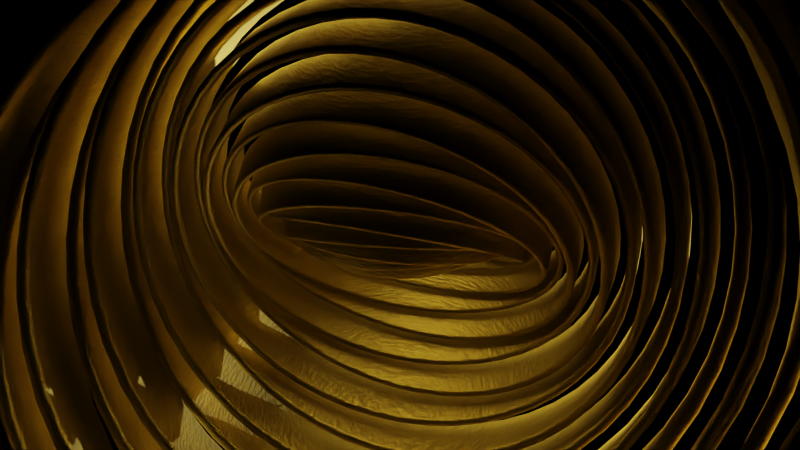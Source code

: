 # Source: Goldcycle.blend  (saved by Blender 2.90.8; exported with 4.5.12 LTS)
import bpy
from mathutils import Matrix  # noqa: F401  (used for matrix-valued properties, if any)

bpy.ops.wm.read_factory_settings(use_empty=True)
scene = bpy.context.scene
scene.name = 'Scene'

# ---- collections
col_collection = bpy.data.collections.new('Collection'); scene.collection.children.link(col_collection)

# ---- materials (node trees are filled in below, after node groups)
mat_material_001 = bpy.data.materials.new('Material.001')
mat_material_001.use_transparent_shadow = False

# ---- material node trees
mat_material_001.use_nodes = True; mat_material_001.node_tree.nodes.clear()
_N = mat_material_001.node_tree.nodes; _L = mat_material_001.node_tree.links
n0 = _N.new('ShaderNodeBsdfPrincipled'); n0.name = 'Principled BSDF'; n0.location = (10, 300)
n0.distribution = 'GGX'
n0.subsurface_method = 'BURLEY'
n0.inputs[0].default_value = (0.8, 0.6497, 0.2202, 1.0)
n0.inputs[1].default_value = 1.0
n0.inputs[3].default_value = 1.45
n0.inputs[27].default_value = (0.0, 0.0, 0.0, 1.0)
n0.inputs[28].default_value = 1.0
n1 = _N.new('ShaderNodeOutputMaterial'); n1.name = 'Material Output'; n1.location = (300, 300)
n2 = _N.new('ShaderNodeBump'); n2.name = 'Bump'; n2.location = (-189, -192)
n2.inputs[0].default_value = 0.107
n2.inputs[1].default_value = 1.0
n2.inputs[2].default_value = 1.0
n3 = _N.new('ShaderNodeTexNoise'); n3.name = 'Noise Texture'; n3.location = (-390, -177)
n3.inputs[2].default_value = 13.7
n3.inputs[3].default_value = 16.0
_L.new(n0.outputs[0], n1.inputs[0])
_L.new(n2.outputs[0], n0.inputs[5])
_L.new(n3.outputs[1], n2.inputs[3])
n1.is_active_output = True

# ---- world
world_world = bpy.data.worlds.new('World'); scene.world = world_world
world_world.use_nodes = True; world_world.node_tree.nodes.clear()
_N = world_world.node_tree.nodes; _L = world_world.node_tree.links
n0 = _N.new('ShaderNodeOutputWorld'); n0.name = 'World Output'; n0.location = (300, 300)
n1 = _N.new('ShaderNodeBackground'); n1.name = 'Background'; n1.location = (10, 300)
n1.inputs[0].default_value = (0.0, 0.0, 0.0, 1.0)
_L.new(n1.outputs[0], n0.inputs[0])
n0.is_active_output = True
world_world.color = (0.05088, 0.05088, 0.05088)
world_world.use_sun_shadow = False
world_world.sun_shadow_jitter_overblur = 0.0

# ---- cameras
cam_camera_001 = bpy.data.cameras.new('Camera.001')

# ---- lights
light_sun = bpy.data.lights.new('Sun', 'SUN')
light_sun.color = (1.0, 0.856, 0.4999)
light_sun.transmission_factor = 0.0
light_sun.shadow_soft_size = 0.125

# ---- meshes
me_beziercircle = bpy.data.meshes.new('BezierCircle')
me_beziercircle.from_pydata([(0.0, -1.0, -0.13), (5.588e-09, -1.01, -0.1273), (9.313e-09, -1.017, -0.12), (1.304e-08, -1.02, -0.11), (7.451e-09, -1.02, 0.11), (1.118e-08, -1.017, 0.12), (7.451e-09, -1.01, 0.1273), (0.0, -1.0, 0.13), (-3.725e-09, -0.99, 0.1273), (-9.313e-09, -0.9827, 0.12), (-9.313e-09, -0.98, 0.11), (-7.451e-09, -0.98, -0.11), (-1.118e-08, -0.9827, -0.12), (-3.725e-09, -0.99, -0.1273), (-0.1357, -0.9909, -0.13), (-0.137, -1.001, -0.1273), (-0.138, -1.008, -0.12), (-0.1383, -1.011, -0.11), (-0.1383, -1.011, 0.11), (-0.138, -1.008, 0.12), (-0.137, -1.001, 0.1273), (-0.1357, -0.9909, 0.13), (-0.1343, -0.981, 0.1273), (-0.1333, -0.9737, 0.12), (-0.133, -0.971, 0.11), (-0.133, -0.971, -0.11), (-0.1333, -0.9737, -0.12), (-0.1343, -0.981, -0.1273), (-0.2658, -0.9643, -0.13), (-0.2684, -0.9739, -0.1273), (-0.2704, -0.981, -0.12), (-0.2711, -0.9836, -0.11), (-0.2711, -0.9836, 0.11), (-0.2704, -0.981, 0.12), (-0.2684, -0.9739, 0.1273), (-0.2658, -0.9643, 0.13), (-0.2631, -0.9546, 0.1273), (-0.2612, -0.9476, 0.12), (-0.2605, -0.945, 0.11), (-0.2605, -0.945, -0.11), (-0.2612, -0.9476, -0.12), (-0.2631, -0.9546, -0.1273), (-0.3892, -0.9214, -0.13), (-0.3931, -0.9306, -0.1273), (-0.3959, -0.9373, -0.12), (-0.397, -0.9398, -0.11), (-0.397, -0.9398, 0.11), (-0.3959, -0.9373, 0.12), (-0.3931, -0.9306, 0.1273), (-0.3892, -0.9214, 0.13), (-0.3853, -0.9122, 0.1273), (-0.3824, -0.9054, 0.12), (-0.3814, -0.903, 0.11), (-0.3814, -0.903, -0.11), (-0.3824, -0.9054, -0.12), (-0.3853, -0.9122, -0.1273), (-0.5046, -0.8634, -0.13), (-0.5097, -0.8721, -0.1273), (-0.5134, -0.8784, -0.12), (-0.5148, -0.8807, -0.11), (-0.5148, -0.8807, 0.11), (-0.5134, -0.8784, 0.12), (-0.5097, -0.8721, 0.1273), (-0.5046, -0.8634, 0.13), (-0.4996, -0.8548, 0.1273), (-0.4959, -0.8485, 0.12), (-0.4945, -0.8462, 0.11), (-0.4945, -0.8462, -0.11), (-0.4959, -0.8485, -0.12), (-0.4996, -0.8548, -0.1273), (-0.611, -0.7916, -0.13), (-0.6171, -0.7995, -0.1273), (-0.6216, -0.8053, -0.12), (-0.6232, -0.8074, -0.11), (-0.6232, -0.8074, 0.11), (-0.6216, -0.8053, 0.12), (-0.6171, -0.7995, 0.1273), (-0.611, -0.7916, 0.13), (-0.6049, -0.7837, 0.1273), (-0.6004, -0.7779, 0.12), (-0.5988, -0.7758, 0.11), (-0.5988, -0.7758, -0.11), (-0.6004, -0.7779, -0.12), (-0.6049, -0.7837, -0.1273), (-0.707, -0.707, -0.13), (-0.7141, -0.7141, -0.1273), (-0.7193, -0.7193, -0.12), (-0.7212, -0.7212, -0.11), (-0.7212, -0.7212, 0.11), (-0.7193, -0.7193, 0.12), (-0.7141, -0.7141, 0.1273), (-0.707, -0.707, 0.13), (-0.7, -0.7, 0.1273), (-0.6948, -0.6948, 0.12), (-0.6929, -0.6929, 0.11), (-0.6929, -0.6929, -0.11), (-0.6948, -0.6948, -0.12), (-0.7, -0.7, -0.1273), (-0.7916, -0.611, -0.13), (-0.7995, -0.6171, -0.1273), (-0.8053, -0.6216, -0.12), (-0.8074, -0.6232, -0.11), (-0.8074, -0.6232, 0.11), (-0.8053, -0.6216, 0.12), (-0.7995, -0.6171, 0.1273), (-0.7916, -0.611, 0.13), (-0.7837, -0.6049, 0.1273), (-0.7779, -0.6004, 0.12), (-0.7758, -0.5988, 0.11), (-0.7758, -0.5988, -0.11), (-0.7779, -0.6004, -0.12), (-0.7837, -0.6049, -0.1273), (-0.8634, -0.5046, -0.13), (-0.8721, -0.5097, -0.1273), (-0.8784, -0.5134, -0.12), (-0.8807, -0.5148, -0.11), (-0.8807, -0.5148, 0.11), (-0.8784, -0.5134, 0.12), (-0.8721, -0.5097, 0.1273), (-0.8634, -0.5046, 0.13), (-0.8548, -0.4996, 0.1273), (-0.8485, -0.4959, 0.12), (-0.8462, -0.4945, 0.11), (-0.8462, -0.4945, -0.11), (-0.8485, -0.4959, -0.12), (-0.8548, -0.4996, -0.1273), (-0.9214, -0.3892, -0.13), (-0.9306, -0.3931, -0.1273), (-0.9373, -0.3959, -0.12), (-0.9398, -0.397, -0.11), (-0.9398, -0.397, 0.11), (-0.9373, -0.3959, 0.12), (-0.9306, -0.3931, 0.1273), (-0.9214, -0.3892, 0.13), (-0.9122, -0.3853, 0.1273), (-0.9054, -0.3824, 0.12), (-0.903, -0.3814, 0.11), (-0.903, -0.3814, -0.11), (-0.9054, -0.3824, -0.12), (-0.9122, -0.3853, -0.1273), (-0.9643, -0.2658, -0.13), (-0.9739, -0.2684, -0.1273), (-0.981, -0.2704, -0.12), (-0.9836, -0.2711, -0.11), (-0.9836, -0.2711, 0.11), (-0.981, -0.2704, 0.12), (-0.9739, -0.2684, 0.1273), (-0.9643, -0.2658, 0.13), (-0.9546, -0.2631, 0.1273), (-0.9476, -0.2612, 0.12), (-0.945, -0.2605, 0.11), (-0.945, -0.2605, -0.11), (-0.9476, -0.2612, -0.12), (-0.9546, -0.2631, -0.1273), (-0.9909, -0.1357, -0.13), (-1.001, -0.137, -0.1273), (-1.008, -0.138, -0.12), (-1.011, -0.1383, -0.11), (-1.011, -0.1383, 0.11), (-1.008, -0.138, 0.12), (-1.001, -0.137, 0.1273), (-0.9909, -0.1357, 0.13), (-0.981, -0.1343, 0.1273), (-0.9737, -0.1333, 0.12), (-0.971, -0.133, 0.11), (-0.971, -0.133, -0.11), (-0.9737, -0.1333, -0.12), (-0.981, -0.1343, -0.1273), (-1.0, 0.0, -0.13), (-1.01, 0.0, -0.1273), (-1.017, 0.0, -0.12), (-1.02, 0.0, -0.11), (-1.02, 0.0, 0.11), (-1.017, 0.0, 0.12), (-1.01, 0.0, 0.1273), (-1.0, 0.0, 0.13), (-0.99, 0.0, 0.1273), (-0.9827, 0.0, 0.12), (-0.98, 0.0, 0.11), (-0.98, 0.0, -0.11), (-0.9827, 0.0, -0.12), (-0.99, 0.0, -0.1273), (-0.9909, 0.1357, -0.13), (-1.001, 0.137, -0.1273), (-1.008, 0.138, -0.12), (-1.011, 0.1383, -0.11), (-1.011, 0.1383, 0.11), (-1.008, 0.138, 0.12), (-1.001, 0.137, 0.1273), (-0.9909, 0.1357, 0.13), (-0.981, 0.1343, 0.1273), (-0.9737, 0.1333, 0.12), (-0.971, 0.133, 0.11), (-0.971, 0.133, -0.11), (-0.9737, 0.1333, -0.12), (-0.981, 0.1343, -0.1273), (-0.9643, 0.2658, -0.13), (-0.9739, 0.2684, -0.1273), (-0.981, 0.2704, -0.12), (-0.9836, 0.2711, -0.11), (-0.9836, 0.2711, 0.11), (-0.981, 0.2704, 0.12), (-0.9739, 0.2684, 0.1273), (-0.9643, 0.2658, 0.13), (-0.9546, 0.2631, 0.1273), (-0.9476, 0.2612, 0.12), (-0.945, 0.2605, 0.11), (-0.945, 0.2605, -0.11), (-0.9476, 0.2612, -0.12), (-0.9546, 0.2631, -0.1273), (-0.9214, 0.3892, -0.13), (-0.9306, 0.3931, -0.1273), (-0.9373, 0.3959, -0.12), (-0.9398, 0.397, -0.11), (-0.9398, 0.397, 0.11), (-0.9373, 0.3959, 0.12), (-0.9306, 0.3931, 0.1273), (-0.9214, 0.3892, 0.13), (-0.9122, 0.3853, 0.1273), (-0.9054, 0.3824, 0.12), (-0.903, 0.3814, 0.11), (-0.903, 0.3814, -0.11), (-0.9054, 0.3824, -0.12), (-0.9122, 0.3853, -0.1273), (-0.8634, 0.5046, -0.13), (-0.8721, 0.5097, -0.1273), (-0.8784, 0.5134, -0.12), (-0.8807, 0.5148, -0.11), (-0.8807, 0.5148, 0.11), (-0.8784, 0.5134, 0.12), (-0.8721, 0.5097, 0.1273), (-0.8634, 0.5046, 0.13), (-0.8548, 0.4996, 0.1273), (-0.8485, 0.4959, 0.12), (-0.8462, 0.4945, 0.11), (-0.8462, 0.4945, -0.11), (-0.8485, 0.4959, -0.12), (-0.8548, 0.4996, -0.1273), (-0.7916, 0.611, -0.13), (-0.7995, 0.6171, -0.1273), (-0.8053, 0.6216, -0.12), (-0.8074, 0.6232, -0.11), (-0.8074, 0.6232, 0.11), (-0.8053, 0.6216, 0.12), (-0.7995, 0.6171, 0.1273), (-0.7916, 0.611, 0.13), (-0.7837, 0.6049, 0.1273), (-0.7779, 0.6004, 0.12), (-0.7758, 0.5988, 0.11), (-0.7758, 0.5988, -0.11), (-0.7779, 0.6004, -0.12), (-0.7837, 0.6049, -0.1273), (-0.707, 0.707, -0.13), (-0.7141, 0.7141, -0.1273), (-0.7193, 0.7193, -0.12), (-0.7212, 0.7212, -0.11), (-0.7212, 0.7212, 0.11), (-0.7193, 0.7193, 0.12), (-0.7141, 0.7141, 0.1273), (-0.707, 0.707, 0.13), (-0.7, 0.7, 0.1273), (-0.6948, 0.6948, 0.12), (-0.6929, 0.6929, 0.11), (-0.6929, 0.6929, -0.11), (-0.6948, 0.6948, -0.12), (-0.7, 0.7, -0.1273), (-0.611, 0.7916, -0.13), (-0.6171, 0.7995, -0.1273), (-0.6216, 0.8053, -0.12), (-0.6232, 0.8074, -0.11), (-0.6232, 0.8074, 0.11), (-0.6216, 0.8053, 0.12), (-0.6171, 0.7995, 0.1273), (-0.611, 0.7916, 0.13), (-0.6049, 0.7837, 0.1273), (-0.6004, 0.7779, 0.12), (-0.5988, 0.7758, 0.11), (-0.5988, 0.7758, -0.11), (-0.6004, 0.7779, -0.12), (-0.6049, 0.7837, -0.1273), (-0.5046, 0.8634, -0.13), (-0.5097, 0.8721, -0.1273), (-0.5134, 0.8784, -0.12), (-0.5148, 0.8807, -0.11), (-0.5148, 0.8807, 0.11), (-0.5134, 0.8784, 0.12), (-0.5097, 0.8721, 0.1273), (-0.5046, 0.8634, 0.13), (-0.4996, 0.8548, 0.1273), (-0.4959, 0.8485, 0.12), (-0.4945, 0.8462, 0.11), (-0.4945, 0.8462, -0.11), (-0.4959, 0.8485, -0.12), (-0.4996, 0.8548, -0.1273), (-0.3892, 0.9214, -0.13), (-0.3931, 0.9306, -0.1273), (-0.3959, 0.9373, -0.12), (-0.397, 0.9398, -0.11), (-0.397, 0.9398, 0.11), (-0.3959, 0.9373, 0.12), (-0.3931, 0.9306, 0.1273), (-0.3892, 0.9214, 0.13), (-0.3853, 0.9122, 0.1273), (-0.3824, 0.9054, 0.12), (-0.3814, 0.903, 0.11), (-0.3814, 0.903, -0.11), (-0.3824, 0.9054, -0.12), (-0.3853, 0.9122, -0.1273), (-0.2658, 0.9643, -0.13), (-0.2684, 0.9739, -0.1273), (-0.2704, 0.981, -0.12), (-0.2711, 0.9836, -0.11), (-0.2711, 0.9836, 0.11), (-0.2704, 0.981, 0.12), (-0.2684, 0.9739, 0.1273), (-0.2658, 0.9643, 0.13), (-0.2631, 0.9546, 0.1273), (-0.2612, 0.9476, 0.12), (-0.2605, 0.945, 0.11), (-0.2605, 0.945, -0.11), (-0.2612, 0.9476, -0.12), (-0.2631, 0.9546, -0.1273), (-0.1357, 0.9909, -0.13), (-0.137, 1.001, -0.1273), (-0.138, 1.008, -0.12), (-0.1383, 1.011, -0.11), (-0.1383, 1.011, 0.11), (-0.138, 1.008, 0.12), (-0.137, 1.001, 0.1273), (-0.1357, 0.9909, 0.13), (-0.1343, 0.981, 0.1273), (-0.1333, 0.9737, 0.12), (-0.133, 0.971, 0.11), (-0.133, 0.971, -0.11), (-0.1333, 0.9737, -0.12), (-0.1343, 0.981, -0.1273), (0.0, 1.0, -0.13), (-3.725e-09, 1.01, -0.1273), (-7.451e-09, 1.017, -0.12), (-7.451e-09, 1.02, -0.11), (-9.313e-09, 1.02, 0.11), (-7.451e-09, 1.017, 0.12), (-5.588e-09, 1.01, 0.1273), (0.0, 1.0, 0.13), (3.725e-09, 0.99, 0.1273), (7.451e-09, 0.9827, 0.12), (7.451e-09, 0.98, 0.11), (9.313e-09, 0.98, -0.11), (7.451e-09, 0.9827, -0.12), (5.588e-09, 0.99, -0.1273), (0.1357, 0.9909, -0.13), (0.137, 1.001, -0.1273), (0.138, 1.008, -0.12), (0.1383, 1.011, -0.11), (0.1383, 1.011, 0.11), (0.138, 1.008, 0.12), (0.137, 1.001, 0.1273), (0.1357, 0.9909, 0.13), (0.1343, 0.981, 0.1273), (0.1333, 0.9737, 0.12), (0.133, 0.971, 0.11), (0.133, 0.971, -0.11), (0.1333, 0.9737, -0.12), (0.1343, 0.981, -0.1273), (0.2658, 0.9643, -0.13), (0.2684, 0.9739, -0.1273), (0.2704, 0.981, -0.12), (0.2711, 0.9836, -0.11), (0.2711, 0.9836, 0.11), (0.2704, 0.981, 0.12), (0.2684, 0.9739, 0.1273), (0.2658, 0.9643, 0.13), (0.2631, 0.9546, 0.1273), (0.2612, 0.9476, 0.12), (0.2605, 0.945, 0.11), (0.2605, 0.945, -0.11), (0.2612, 0.9476, -0.12), (0.2631, 0.9546, -0.1273), (0.3892, 0.9214, -0.13), (0.3931, 0.9306, -0.1273), (0.3959, 0.9373, -0.12), (0.397, 0.9398, -0.11), (0.397, 0.9398, 0.11), (0.3959, 0.9373, 0.12), (0.3931, 0.9306, 0.1273), (0.3892, 0.9214, 0.13), (0.3853, 0.9122, 0.1273), (0.3824, 0.9054, 0.12), (0.3814, 0.903, 0.11), (0.3814, 0.903, -0.11), (0.3824, 0.9054, -0.12), (0.3853, 0.9122, -0.1273), (0.5046, 0.8634, -0.13), (0.5097, 0.8721, -0.1273), (0.5134, 0.8784, -0.12), (0.5148, 0.8807, -0.11), (0.5148, 0.8807, 0.11), (0.5134, 0.8784, 0.12), (0.5097, 0.8721, 0.1273), (0.5046, 0.8634, 0.13), (0.4996, 0.8548, 0.1273), (0.4959, 0.8485, 0.12), (0.4945, 0.8462, 0.11), (0.4945, 0.8462, -0.11), (0.4959, 0.8485, -0.12), (0.4996, 0.8548, -0.1273), (0.611, 0.7916, -0.13), (0.6171, 0.7995, -0.1273), (0.6216, 0.8053, -0.12), (0.6232, 0.8074, -0.11), (0.6232, 0.8074, 0.11), (0.6216, 0.8053, 0.12), (0.6171, 0.7995, 0.1273), (0.611, 0.7916, 0.13), (0.6049, 0.7837, 0.1273), (0.6004, 0.7779, 0.12), (0.5988, 0.7758, 0.11), (0.5988, 0.7758, -0.11), (0.6004, 0.7779, -0.12), (0.6049, 0.7837, -0.1273), (0.707, 0.707, -0.13), (0.7141, 0.7141, -0.1273), (0.7193, 0.7193, -0.12), (0.7212, 0.7212, -0.11), (0.7212, 0.7212, 0.11), (0.7193, 0.7193, 0.12), (0.7141, 0.7141, 0.1273), (0.707, 0.707, 0.13), (0.7, 0.7, 0.1273), (0.6948, 0.6948, 0.12), (0.6929, 0.6929, 0.11), (0.6929, 0.6929, -0.11), (0.6948, 0.6948, -0.12), (0.7, 0.7, -0.1273), (0.7916, 0.611, -0.13), (0.7995, 0.6171, -0.1273), (0.8053, 0.6216, -0.12), (0.8074, 0.6232, -0.11), (0.8074, 0.6232, 0.11), (0.8053, 0.6216, 0.12), (0.7995, 0.6171, 0.1273), (0.7916, 0.611, 0.13), (0.7837, 0.6049, 0.1273), (0.7779, 0.6004, 0.12), (0.7758, 0.5988, 0.11), (0.7758, 0.5988, -0.11), (0.7779, 0.6004, -0.12), (0.7837, 0.6049, -0.1273), (0.8634, 0.5046, -0.13), (0.8721, 0.5097, -0.1273), (0.8784, 0.5134, -0.12), (0.8807, 0.5148, -0.11), (0.8807, 0.5148, 0.11), (0.8784, 0.5134, 0.12), (0.8721, 0.5097, 0.1273), (0.8634, 0.5046, 0.13), (0.8548, 0.4996, 0.1273), (0.8485, 0.4959, 0.12), (0.8462, 0.4945, 0.11), (0.8462, 0.4945, -0.11), (0.8485, 0.4959, -0.12), (0.8548, 0.4996, -0.1273), (0.9214, 0.3892, -0.13), (0.9306, 0.3931, -0.1273), (0.9373, 0.3959, -0.12), (0.9398, 0.397, -0.11), (0.9398, 0.397, 0.11), (0.9373, 0.3959, 0.12), (0.9306, 0.3931, 0.1273), (0.9214, 0.3892, 0.13), (0.9122, 0.3853, 0.1273), (0.9054, 0.3824, 0.12), (0.903, 0.3814, 0.11), (0.903, 0.3814, -0.11), (0.9054, 0.3824, -0.12), (0.9122, 0.3853, -0.1273), (0.9643, 0.2658, -0.13), (0.9739, 0.2684, -0.1273), (0.981, 0.2704, -0.12), (0.9836, 0.2711, -0.11), (0.9836, 0.2711, 0.11), (0.981, 0.2704, 0.12), (0.9739, 0.2684, 0.1273), (0.9643, 0.2658, 0.13), (0.9546, 0.2631, 0.1273), (0.9476, 0.2612, 0.12), (0.945, 0.2605, 0.11), (0.945, 0.2605, -0.11), (0.9476, 0.2612, -0.12), (0.9546, 0.2631, -0.1273), (0.9909, 0.1357, -0.13), (1.001, 0.137, -0.1273), (1.008, 0.138, -0.12), (1.011, 0.1383, -0.11), (1.011, 0.1383, 0.11), (1.008, 0.138, 0.12), (1.001, 0.137, 0.1273), (0.9909, 0.1357, 0.13), (0.981, 0.1343, 0.1273), (0.9737, 0.1333, 0.12), (0.971, 0.133, 0.11), (0.971, 0.133, -0.11), (0.9737, 0.1333, -0.12), (0.981, 0.1343, -0.1273), (1.0, 1.331e-15, -0.13), (1.01, 7.11e-10, -0.1273), (1.017, 1.232e-09, -0.12), (1.02, 5.147e-09, -0.11), (1.02, 5.147e-09, 0.11), (1.017, 1.232e-09, 0.12), (1.01, 7.11e-10, 0.1273), (1.0, -1.377e-15, 0.13), (0.99, -7.11e-10, 0.1273), (0.9827, -1.232e-09, 0.12), (0.98, -5.147e-09, 0.11), (0.98, -5.147e-09, -0.11), (0.9827, -1.232e-09, -0.12), (0.99, -7.11e-10, -0.1273), (0.9909, -0.1357, -0.13), (1.001, -0.137, -0.1273), (1.008, -0.138, -0.12), (1.011, -0.1383, -0.11), (1.011, -0.1383, 0.11), (1.008, -0.138, 0.12), (1.001, -0.137, 0.1273), (0.9909, -0.1357, 0.13), (0.981, -0.1343, 0.1273), (0.9737, -0.1333, 0.12), (0.971, -0.133, 0.11), (0.971, -0.133, -0.11), (0.9737, -0.1333, -0.12), (0.981, -0.1343, -0.1273), (0.9643, -0.2658, -0.13), (0.9739, -0.2684, -0.1273), (0.981, -0.2704, -0.12), (0.9836, -0.2711, -0.11), (0.9836, -0.2711, 0.11), (0.981, -0.2704, 0.12), (0.9739, -0.2684, 0.1273), (0.9643, -0.2658, 0.13), (0.9546, -0.2631, 0.1273), (0.9476, -0.2612, 0.12), (0.945, -0.2605, 0.11), (0.945, -0.2605, -0.11), (0.9476, -0.2612, -0.12), (0.9546, -0.2631, -0.1273), (0.9214, -0.3892, -0.13), (0.9306, -0.3931, -0.1273), (0.9373, -0.3959, -0.12), (0.9398, -0.397, -0.11), (0.9398, -0.397, 0.11), (0.9373, -0.3959, 0.12), (0.9306, -0.3931, 0.1273), (0.9214, -0.3892, 0.13), (0.9122, -0.3853, 0.1273), (0.9054, -0.3824, 0.12), (0.903, -0.3814, 0.11), (0.903, -0.3814, -0.11), (0.9054, -0.3824, -0.12), (0.9122, -0.3853, -0.1273), (0.8634, -0.5046, -0.13), (0.8721, -0.5097, -0.1273), (0.8784, -0.5134, -0.12), (0.8807, -0.5148, -0.11), (0.8807, -0.5148, 0.11), (0.8784, -0.5134, 0.12), (0.8721, -0.5097, 0.1273), (0.8634, -0.5046, 0.13), (0.8548, -0.4996, 0.1273), (0.8485, -0.4959, 0.12), (0.8462, -0.4945, 0.11), (0.8462, -0.4945, -0.11), (0.8485, -0.4959, -0.12), (0.8548, -0.4996, -0.1273), (0.7916, -0.611, -0.13), (0.7995, -0.6171, -0.1273), (0.8053, -0.6216, -0.12), (0.8074, -0.6232, -0.11), (0.8074, -0.6232, 0.11), (0.8053, -0.6216, 0.12), (0.7995, -0.6171, 0.1273), (0.7916, -0.611, 0.13), (0.7837, -0.6049, 0.1273), (0.7779, -0.6004, 0.12), (0.7758, -0.5988, 0.11), (0.7758, -0.5988, -0.11), (0.7779, -0.6004, -0.12), (0.7837, -0.6049, -0.1273), (0.707, -0.707, -0.13), (0.7141, -0.7141, -0.1273), (0.7193, -0.7193, -0.12), (0.7212, -0.7212, -0.11), (0.7212, -0.7212, 0.11), (0.7193, -0.7193, 0.12), (0.7141, -0.7141, 0.1273), (0.707, -0.707, 0.13), (0.7, -0.7, 0.1273), (0.6948, -0.6948, 0.12), (0.6929, -0.6929, 0.11), (0.6929, -0.6929, -0.11), (0.6948, -0.6948, -0.12), (0.7, -0.7, -0.1273), (0.611, -0.7916, -0.13), (0.6171, -0.7995, -0.1273), (0.6216, -0.8053, -0.12), (0.6232, -0.8074, -0.11), (0.6232, -0.8074, 0.11), (0.6216, -0.8053, 0.12), (0.6171, -0.7995, 0.1273), (0.611, -0.7916, 0.13), (0.6049, -0.7837, 0.1273), (0.6004, -0.7779, 0.12), (0.5988, -0.7758, 0.11), (0.5988, -0.7758, -0.11), (0.6004, -0.7779, -0.12), (0.6049, -0.7837, -0.1273), (0.5046, -0.8634, -0.13), (0.5097, -0.8721, -0.1273), (0.5134, -0.8784, -0.12), (0.5148, -0.8807, -0.11), (0.5148, -0.8807, 0.11), (0.5134, -0.8784, 0.12), (0.5097, -0.8721, 0.1273), (0.5046, -0.8634, 0.13), (0.4996, -0.8548, 0.1273), (0.4959, -0.8485, 0.12), (0.4945, -0.8462, 0.11), (0.4945, -0.8462, -0.11), (0.4959, -0.8485, -0.12), (0.4996, -0.8548, -0.1273), (0.3892, -0.9214, -0.13), (0.3931, -0.9306, -0.1273), (0.3959, -0.9373, -0.12), (0.397, -0.9398, -0.11), (0.397, -0.9398, 0.11), (0.3959, -0.9373, 0.12), (0.3931, -0.9306, 0.1273), (0.3892, -0.9214, 0.13), (0.3853, -0.9122, 0.1273), (0.3824, -0.9054, 0.12), (0.3814, -0.903, 0.11), (0.3814, -0.903, -0.11), (0.3824, -0.9054, -0.12), (0.3853, -0.9122, -0.1273), (0.2658, -0.9643, -0.13), (0.2684, -0.9739, -0.1273), (0.2704, -0.981, -0.12), (0.2711, -0.9836, -0.11), (0.2711, -0.9836, 0.11), (0.2704, -0.981, 0.12), (0.2684, -0.9739, 0.1273), (0.2658, -0.9643, 0.13), (0.2631, -0.9546, 0.1273), (0.2612, -0.9476, 0.12), (0.2605, -0.945, 0.11), (0.2605, -0.945, -0.11), (0.2612, -0.9476, -0.12), (0.2631, -0.9546, -0.1273), (0.1357, -0.9909, -0.13), (0.137, -1.001, -0.1273), (0.138, -1.008, -0.12), (0.1383, -1.011, -0.11), (0.1383, -1.011, 0.11), (0.138, -1.008, 0.12), (0.137, -1.001, 0.1273), (0.1357, -0.9909, 0.13), (0.1343, -0.981, 0.1273), (0.1333, -0.9737, 0.12), (0.133, -0.971, 0.11), (0.133, -0.971, -0.11), (0.1333, -0.9737, -0.12), (0.1343, -0.981, -0.1273)], [], [(0, 14, 27, 13), (1, 15, 14, 0), (2, 16, 15, 1), (3, 17, 16, 2), (4, 18, 17, 3), (5, 19, 18, 4), (6, 20, 19, 5), (7, 21, 20, 6), (8, 22, 21, 7), (9, 23, 22, 8), (10, 24, 23, 9), (11, 25, 24, 10), (12, 26, 25, 11), (13, 27, 26, 12), (14, 28, 41, 27), (15, 29, 28, 14), (16, 30, 29, 15), (17, 31, 30, 16), (18, 32, 31, 17), (19, 33, 32, 18), (20, 34, 33, 19), (21, 35, 34, 20), (22, 36, 35, 21), (23, 37, 36, 22), (24, 38, 37, 23), (25, 39, 38, 24), (26, 40, 39, 25), (27, 41, 40, 26), (28, 42, 55, 41), (29, 43, 42, 28), (30, 44, 43, 29), (31, 45, 44, 30), (32, 46, 45, 31), (33, 47, 46, 32), (34, 48, 47, 33), (35, 49, 48, 34), (36, 50, 49, 35), (37, 51, 50, 36), (38, 52, 51, 37), (39, 53, 52, 38), (40, 54, 53, 39), (41, 55, 54, 40), (42, 56, 69, 55), (43, 57, 56, 42), (44, 58, 57, 43), (45, 59, 58, 44), (46, 60, 59, 45), (47, 61, 60, 46), (48, 62, 61, 47), (49, 63, 62, 48), (50, 64, 63, 49), (51, 65, 64, 50), (52, 66, 65, 51), (53, 67, 66, 52), (54, 68, 67, 53), (55, 69, 68, 54), (56, 70, 83, 69), (57, 71, 70, 56), (58, 72, 71, 57), (59, 73, 72, 58), (60, 74, 73, 59), (61, 75, 74, 60), (62, 76, 75, 61), (63, 77, 76, 62), (64, 78, 77, 63), (65, 79, 78, 64), (66, 80, 79, 65), (67, 81, 80, 66), (68, 82, 81, 67), (69, 83, 82, 68), (70, 84, 97, 83), (71, 85, 84, 70), (72, 86, 85, 71), (73, 87, 86, 72), (74, 88, 87, 73), (75, 89, 88, 74), (76, 90, 89, 75), (77, 91, 90, 76), (78, 92, 91, 77), (79, 93, 92, 78), (80, 94, 93, 79), (81, 95, 94, 80), (82, 96, 95, 81), (83, 97, 96, 82), (84, 98, 111, 97), (85, 99, 98, 84), (86, 100, 99, 85), (87, 101, 100, 86), (88, 102, 101, 87), (89, 103, 102, 88), (90, 104, 103, 89), (91, 105, 104, 90), (92, 106, 105, 91), (93, 107, 106, 92), (94, 108, 107, 93), (95, 109, 108, 94), (96, 110, 109, 95), (97, 111, 110, 96), (98, 112, 125, 111), (99, 113, 112, 98), (100, 114, 113, 99), (101, 115, 114, 100), (102, 116, 115, 101), (103, 117, 116, 102), (104, 118, 117, 103), (105, 119, 118, 104), (106, 120, 119, 105), (107, 121, 120, 106), (108, 122, 121, 107), (109, 123, 122, 108), (110, 124, 123, 109), (111, 125, 124, 110), (112, 126, 139, 125), (113, 127, 126, 112), (114, 128, 127, 113), (115, 129, 128, 114), (116, 130, 129, 115), (117, 131, 130, 116), (118, 132, 131, 117), (119, 133, 132, 118), (120, 134, 133, 119), (121, 135, 134, 120), (122, 136, 135, 121), (123, 137, 136, 122), (124, 138, 137, 123), (125, 139, 138, 124), (126, 140, 153, 139), (127, 141, 140, 126), (128, 142, 141, 127), (129, 143, 142, 128), (130, 144, 143, 129), (131, 145, 144, 130), (132, 146, 145, 131), (133, 147, 146, 132), (134, 148, 147, 133), (135, 149, 148, 134), (136, 150, 149, 135), (137, 151, 150, 136), (138, 152, 151, 137), (139, 153, 152, 138), (140, 154, 167, 153), (141, 155, 154, 140), (142, 156, 155, 141), (143, 157, 156, 142), (144, 158, 157, 143), (145, 159, 158, 144), (146, 160, 159, 145), (147, 161, 160, 146), (148, 162, 161, 147), (149, 163, 162, 148), (150, 164, 163, 149), (151, 165, 164, 150), (152, 166, 165, 151), (153, 167, 166, 152), (154, 168, 181, 167), (155, 169, 168, 154), (156, 170, 169, 155), (157, 171, 170, 156), (158, 172, 171, 157), (159, 173, 172, 158), (160, 174, 173, 159), (161, 175, 174, 160), (162, 176, 175, 161), (163, 177, 176, 162), (164, 178, 177, 163), (165, 179, 178, 164), (166, 180, 179, 165), (167, 181, 180, 166), (168, 182, 195, 181), (169, 183, 182, 168), (170, 184, 183, 169), (171, 185, 184, 170), (172, 186, 185, 171), (173, 187, 186, 172), (174, 188, 187, 173), (175, 189, 188, 174), (176, 190, 189, 175), (177, 191, 190, 176), (178, 192, 191, 177), (179, 193, 192, 178), (180, 194, 193, 179), (181, 195, 194, 180), (182, 196, 209, 195), (183, 197, 196, 182), (184, 198, 197, 183), (185, 199, 198, 184), (186, 200, 199, 185), (187, 201, 200, 186), (188, 202, 201, 187), (189, 203, 202, 188), (190, 204, 203, 189), (191, 205, 204, 190), (192, 206, 205, 191), (193, 207, 206, 192), (194, 208, 207, 193), (195, 209, 208, 194), (196, 210, 223, 209), (197, 211, 210, 196), (198, 212, 211, 197), (199, 213, 212, 198), (200, 214, 213, 199), (201, 215, 214, 200), (202, 216, 215, 201), (203, 217, 216, 202), (204, 218, 217, 203), (205, 219, 218, 204), (206, 220, 219, 205), (207, 221, 220, 206), (208, 222, 221, 207), (209, 223, 222, 208), (210, 224, 237, 223), (211, 225, 224, 210), (212, 226, 225, 211), (213, 227, 226, 212), (214, 228, 227, 213), (215, 229, 228, 214), (216, 230, 229, 215), (217, 231, 230, 216), (218, 232, 231, 217), (219, 233, 232, 218), (220, 234, 233, 219), (221, 235, 234, 220), (222, 236, 235, 221), (223, 237, 236, 222), (224, 238, 251, 237), (225, 239, 238, 224), (226, 240, 239, 225), (227, 241, 240, 226), (228, 242, 241, 227), (229, 243, 242, 228), (230, 244, 243, 229), (231, 245, 244, 230), (232, 246, 245, 231), (233, 247, 246, 232), (234, 248, 247, 233), (235, 249, 248, 234), (236, 250, 249, 235), (237, 251, 250, 236), (238, 252, 265, 251), (239, 253, 252, 238), (240, 254, 253, 239), (241, 255, 254, 240), (242, 256, 255, 241), (243, 257, 256, 242), (244, 258, 257, 243), (245, 259, 258, 244), (246, 260, 259, 245), (247, 261, 260, 246), (248, 262, 261, 247), (249, 263, 262, 248), (250, 264, 263, 249), (251, 265, 264, 250), (252, 266, 279, 265), (253, 267, 266, 252), (254, 268, 267, 253), (255, 269, 268, 254), (256, 270, 269, 255), (257, 271, 270, 256), (258, 272, 271, 257), (259, 273, 272, 258), (260, 274, 273, 259), (261, 275, 274, 260), (262, 276, 275, 261), (263, 277, 276, 262), (264, 278, 277, 263), (265, 279, 278, 264), (266, 280, 293, 279), (267, 281, 280, 266), (268, 282, 281, 267), (269, 283, 282, 268), (270, 284, 283, 269), (271, 285, 284, 270), (272, 286, 285, 271), (273, 287, 286, 272), (274, 288, 287, 273), (275, 289, 288, 274), (276, 290, 289, 275), (277, 291, 290, 276), (278, 292, 291, 277), (279, 293, 292, 278), (280, 294, 307, 293), (281, 295, 294, 280), (282, 296, 295, 281), (283, 297, 296, 282), (284, 298, 297, 283), (285, 299, 298, 284), (286, 300, 299, 285), (287, 301, 300, 286), (288, 302, 301, 287), (289, 303, 302, 288), (290, 304, 303, 289), (291, 305, 304, 290), (292, 306, 305, 291), (293, 307, 306, 292), (294, 308, 321, 307), (295, 309, 308, 294), (296, 310, 309, 295), (297, 311, 310, 296), (298, 312, 311, 297), (299, 313, 312, 298), (300, 314, 313, 299), (301, 315, 314, 300), (302, 316, 315, 301), (303, 317, 316, 302), (304, 318, 317, 303), (305, 319, 318, 304), (306, 320, 319, 305), (307, 321, 320, 306), (308, 322, 335, 321), (309, 323, 322, 308), (310, 324, 323, 309), (311, 325, 324, 310), (312, 326, 325, 311), (313, 327, 326, 312), (314, 328, 327, 313), (315, 329, 328, 314), (316, 330, 329, 315), (317, 331, 330, 316), (318, 332, 331, 317), (319, 333, 332, 318), (320, 334, 333, 319), (321, 335, 334, 320), (322, 336, 349, 335), (323, 337, 336, 322), (324, 338, 337, 323), (325, 339, 338, 324), (326, 340, 339, 325), (327, 341, 340, 326), (328, 342, 341, 327), (329, 343, 342, 328), (330, 344, 343, 329), (331, 345, 344, 330), (332, 346, 345, 331), (333, 347, 346, 332), (334, 348, 347, 333), (335, 349, 348, 334), (336, 350, 363, 349), (337, 351, 350, 336), (338, 352, 351, 337), (339, 353, 352, 338), (340, 354, 353, 339), (341, 355, 354, 340), (342, 356, 355, 341), (343, 357, 356, 342), (344, 358, 357, 343), (345, 359, 358, 344), (346, 360, 359, 345), (347, 361, 360, 346), (348, 362, 361, 347), (349, 363, 362, 348), (350, 364, 377, 363), (351, 365, 364, 350), (352, 366, 365, 351), (353, 367, 366, 352), (354, 368, 367, 353), (355, 369, 368, 354), (356, 370, 369, 355), (357, 371, 370, 356), (358, 372, 371, 357), (359, 373, 372, 358), (360, 374, 373, 359), (361, 375, 374, 360), (362, 376, 375, 361), (363, 377, 376, 362), (364, 378, 391, 377), (365, 379, 378, 364), (366, 380, 379, 365), (367, 381, 380, 366), (368, 382, 381, 367), (369, 383, 382, 368), (370, 384, 383, 369), (371, 385, 384, 370), (372, 386, 385, 371), (373, 387, 386, 372), (374, 388, 387, 373), (375, 389, 388, 374), (376, 390, 389, 375), (377, 391, 390, 376), (378, 392, 405, 391), (379, 393, 392, 378), (380, 394, 393, 379), (381, 395, 394, 380), (382, 396, 395, 381), (383, 397, 396, 382), (384, 398, 397, 383), (385, 399, 398, 384), (386, 400, 399, 385), (387, 401, 400, 386), (388, 402, 401, 387), (389, 403, 402, 388), (390, 404, 403, 389), (391, 405, 404, 390), (392, 406, 419, 405), (393, 407, 406, 392), (394, 408, 407, 393), (395, 409, 408, 394), (396, 410, 409, 395), (397, 411, 410, 396), (398, 412, 411, 397), (399, 413, 412, 398), (400, 414, 413, 399), (401, 415, 414, 400), (402, 416, 415, 401), (403, 417, 416, 402), (404, 418, 417, 403), (405, 419, 418, 404), (406, 420, 433, 419), (407, 421, 420, 406), (408, 422, 421, 407), (409, 423, 422, 408), (410, 424, 423, 409), (411, 425, 424, 410), (412, 426, 425, 411), (413, 427, 426, 412), (414, 428, 427, 413), (415, 429, 428, 414), (416, 430, 429, 415), (417, 431, 430, 416), (418, 432, 431, 417), (419, 433, 432, 418), (420, 434, 447, 433), (421, 435, 434, 420), (422, 436, 435, 421), (423, 437, 436, 422), (424, 438, 437, 423), (425, 439, 438, 424), (426, 440, 439, 425), (427, 441, 440, 426), (428, 442, 441, 427), (429, 443, 442, 428), (430, 444, 443, 429), (431, 445, 444, 430), (432, 446, 445, 431), (433, 447, 446, 432), (434, 448, 461, 447), (435, 449, 448, 434), (436, 450, 449, 435), (437, 451, 450, 436), (438, 452, 451, 437), (439, 453, 452, 438), (440, 454, 453, 439), (441, 455, 454, 440), (442, 456, 455, 441), (443, 457, 456, 442), (444, 458, 457, 443), (445, 459, 458, 444), (446, 460, 459, 445), (447, 461, 460, 446), (448, 462, 475, 461), (449, 463, 462, 448), (450, 464, 463, 449), (451, 465, 464, 450), (452, 466, 465, 451), (453, 467, 466, 452), (454, 468, 467, 453), (455, 469, 468, 454), (456, 470, 469, 455), (457, 471, 470, 456), (458, 472, 471, 457), (459, 473, 472, 458), (460, 474, 473, 459), (461, 475, 474, 460), (462, 476, 489, 475), (463, 477, 476, 462), (464, 478, 477, 463), (465, 479, 478, 464), (466, 480, 479, 465), (467, 481, 480, 466), (468, 482, 481, 467), (469, 483, 482, 468), (470, 484, 483, 469), (471, 485, 484, 470), (472, 486, 485, 471), (473, 487, 486, 472), (474, 488, 487, 473), (475, 489, 488, 474), (476, 490, 503, 489), (477, 491, 490, 476), (478, 492, 491, 477), (479, 493, 492, 478), (480, 494, 493, 479), (481, 495, 494, 480), (482, 496, 495, 481), (483, 497, 496, 482), (484, 498, 497, 483), (485, 499, 498, 484), (486, 500, 499, 485), (487, 501, 500, 486), (488, 502, 501, 487), (489, 503, 502, 488), (490, 504, 517, 503), (491, 505, 504, 490), (492, 506, 505, 491), (493, 507, 506, 492), (494, 508, 507, 493), (495, 509, 508, 494), (496, 510, 509, 495), (497, 511, 510, 496), (498, 512, 511, 497), (499, 513, 512, 498), (500, 514, 513, 499), (501, 515, 514, 500), (502, 516, 515, 501), (503, 517, 516, 502), (504, 518, 531, 517), (505, 519, 518, 504), (506, 520, 519, 505), (507, 521, 520, 506), (508, 522, 521, 507), (509, 523, 522, 508), (510, 524, 523, 509), (511, 525, 524, 510), (512, 526, 525, 511), (513, 527, 526, 512), (514, 528, 527, 513), (515, 529, 528, 514), (516, 530, 529, 515), (517, 531, 530, 516), (518, 532, 545, 531), (519, 533, 532, 518), (520, 534, 533, 519), (521, 535, 534, 520), (522, 536, 535, 521), (523, 537, 536, 522), (524, 538, 537, 523), (525, 539, 538, 524), (526, 540, 539, 525), (527, 541, 540, 526), (528, 542, 541, 527), (529, 543, 542, 528), (530, 544, 543, 529), (531, 545, 544, 530), (532, 546, 559, 545), (533, 547, 546, 532), (534, 548, 547, 533), (535, 549, 548, 534), (536, 550, 549, 535), (537, 551, 550, 536), (538, 552, 551, 537), (539, 553, 552, 538), (540, 554, 553, 539), (541, 555, 554, 540), (542, 556, 555, 541), (543, 557, 556, 542), (544, 558, 557, 543), (545, 559, 558, 544), (546, 560, 573, 559), (547, 561, 560, 546), (548, 562, 561, 547), (549, 563, 562, 548), (550, 564, 563, 549), (551, 565, 564, 550), (552, 566, 565, 551), (553, 567, 566, 552), (554, 568, 567, 553), (555, 569, 568, 554), (556, 570, 569, 555), (557, 571, 570, 556), (558, 572, 571, 557), (559, 573, 572, 558), (560, 574, 587, 573), (561, 575, 574, 560), (562, 576, 575, 561), (563, 577, 576, 562), (564, 578, 577, 563), (565, 579, 578, 564), (566, 580, 579, 565), (567, 581, 580, 566), (568, 582, 581, 567), (569, 583, 582, 568), (570, 584, 583, 569), (571, 585, 584, 570), (572, 586, 585, 571), (573, 587, 586, 572), (574, 588, 601, 587), (575, 589, 588, 574), (576, 590, 589, 575), (577, 591, 590, 576), (578, 592, 591, 577), (579, 593, 592, 578), (580, 594, 593, 579), (581, 595, 594, 580), (582, 596, 595, 581), (583, 597, 596, 582), (584, 598, 597, 583), (585, 599, 598, 584), (586, 600, 599, 585), (587, 601, 600, 586), (588, 602, 615, 601), (589, 603, 602, 588), (590, 604, 603, 589), (591, 605, 604, 590), (592, 606, 605, 591), (593, 607, 606, 592), (594, 608, 607, 593), (595, 609, 608, 594), (596, 610, 609, 595), (597, 611, 610, 596), (598, 612, 611, 597), (599, 613, 612, 598), (600, 614, 613, 599), (601, 615, 614, 600), (602, 616, 629, 615), (603, 617, 616, 602), (604, 618, 617, 603), (605, 619, 618, 604), (606, 620, 619, 605), (607, 621, 620, 606), (608, 622, 621, 607), (609, 623, 622, 608), (610, 624, 623, 609), (611, 625, 624, 610), (612, 626, 625, 611), (613, 627, 626, 612), (614, 628, 627, 613), (615, 629, 628, 614), (616, 630, 643, 629), (617, 631, 630, 616), (618, 632, 631, 617), (619, 633, 632, 618), (620, 634, 633, 619), (621, 635, 634, 620), (622, 636, 635, 621), (623, 637, 636, 622), (624, 638, 637, 623), (625, 639, 638, 624), (626, 640, 639, 625), (627, 641, 640, 626), (628, 642, 641, 627), (629, 643, 642, 628), (630, 644, 657, 643), (631, 645, 644, 630), (632, 646, 645, 631), (633, 647, 646, 632), (634, 648, 647, 633), (635, 649, 648, 634), (636, 650, 649, 635), (637, 651, 650, 636), (638, 652, 651, 637), (639, 653, 652, 638), (640, 654, 653, 639), (641, 655, 654, 640), (642, 656, 655, 641), (643, 657, 656, 642), (644, 658, 671, 657), (645, 659, 658, 644), (646, 660, 659, 645), (647, 661, 660, 646), (648, 662, 661, 647), (649, 663, 662, 648), (650, 664, 663, 649), (651, 665, 664, 650), (652, 666, 665, 651), (653, 667, 666, 652), (654, 668, 667, 653), (655, 669, 668, 654), (656, 670, 669, 655), (657, 671, 670, 656), (658, 0, 13, 671), (659, 1, 0, 658), (660, 2, 1, 659), (661, 3, 2, 660), (662, 4, 3, 661), (663, 5, 4, 662), (664, 6, 5, 663), (665, 7, 6, 664), (666, 8, 7, 665), (667, 9, 8, 666), (668, 10, 9, 667), (669, 11, 10, 668), (670, 12, 11, 669), (671, 13, 12, 670)])
me_beziercircle.polygons.foreach_set('use_smooth', [True] * 672)
_uv = me_beziercircle.uv_layers.new(name='UVMap')
_uv.uv.foreach_set('vector', [0.0, 1.0, 0.02083, 1.0, 0.02083, 0.9286, 0.0, 0.9286, 0.0, 0.07143, 0.02083, 0.07143, 0.02083, 0.0, 0.0, 0.0, 0.0, 0.1429, 0.02083, 0.1429, 0.02083, 0.07143, 0.0, 0.07143, 0.0, 0.2143, 0.02083, 0.2143, 0.02083, 0.1429, 0.0, 0.1429, 0.0, 0.2857, 0.02083, 0.2857, 0.02083, 0.2143, 0.0, 0.2143, 0.0, 0.3571, 0.02083, 0.3571, 0.02083, 0.2857, 0.0, 0.2857, 0.0, 0.4286, 0.02083, 0.4286, 0.02083, 0.3571, 0.0, 0.3571, 0.0, 0.5, 0.02083, 0.5, 0.02083, 0.4286, 0.0, 0.4286, 0.0, 0.5714, 0.02083, 0.5714, 0.02083, 0.5, 0.0, 0.5, 0.0, 0.6429, 0.02083, 0.6429, 0.02083, 0.5714, 0.0, 0.5714, 0.0, 0.7143, 0.02083, 0.7143, 0.02083, 0.6429, 0.0, 0.6429, 0.0, 0.7857, 0.02083, 0.7857, 0.02083, 0.7143, 0.0, 0.7143, 0.0, 0.8571, 0.02083, 0.8571, 0.02083, 0.7857, 0.0, 0.7857, 0.0, 0.9286, 0.02083, 0.9286, 0.02083, 0.8571, 0.0, 0.8571, 0.02083, 1.0, 0.04167, 1.0, 0.04167, 0.9286, 0.02083, 0.9286, 0.02083, 0.07143, 0.04167, 0.07143, 0.04167, 0.0, 0.02083, 0.0, 0.02083, 0.1429, 0.04167, 0.1429, 0.04167, 0.07143, 0.02083, 0.07143, 0.02083, 0.2143, 0.04167, 0.2143, 0.04167, 0.1429, 0.02083, 0.1429, 0.02083, 0.2857, 0.04167, 0.2857, 0.04167, 0.2143, 0.02083, 0.2143, 0.02083, 0.3571, 0.04167, 0.3571, 0.04167, 0.2857, 0.02083, 0.2857, 0.02083, 0.4286, 0.04167, 0.4286, 0.04167, 0.3571, 0.02083, 0.3571, 0.02083, 0.5, 0.04167, 0.5, 0.04167, 0.4286, 0.02083, 0.4286, 0.02083, 0.5714, 0.04167, 0.5714, 0.04167, 0.5, 0.02083, 0.5, 0.02083, 0.6429, 0.04167, 0.6429, 0.04167, 0.5714, 0.02083, 0.5714, 0.02083, 0.7143, 0.04167, 0.7143, 0.04167, 0.6429, 0.02083, 0.6429, 0.02083, 0.7857, 0.04167, 0.7857, 0.04167, 0.7143, 0.02083, 0.7143, 0.02083, 0.8571, 0.04167, 0.8571, 0.04167, 0.7857, 0.02083, 0.7857, 0.02083, 0.9286, 0.04167, 0.9286, 0.04167, 0.8571, 0.02083, 0.8571, 0.04167, 1.0, 0.0625, 1.0, 0.0625, 0.9286, 0.04167, 0.9286, 0.04167, 0.07143, 0.0625, 0.07143, 0.0625, 0.0, 0.04167, 0.0, 0.04167, 0.1429, 0.0625, 0.1429, 0.0625, 0.07143, 0.04167, 0.07143, 0.04167, 0.2143, 0.0625, 0.2143, 0.0625, 0.1429, 0.04167, 0.1429, 0.04167, 0.2857, 0.0625, 0.2857, 0.0625, 0.2143, 0.04167, 0.2143, 0.04167, 0.3571, 0.0625, 0.3571, 0.0625, 0.2857, 0.04167, 0.2857, 0.04167, 0.4286, 0.0625, 0.4286, 0.0625, 0.3571, 0.04167, 0.3571, 0.04167, 0.5, 0.0625, 0.5, 0.0625, 0.4286, 0.04167, 0.4286, 0.04167, 0.5714, 0.0625, 0.5714, 0.0625, 0.5, 0.04167, 0.5, 0.04167, 0.6429, 0.0625, 0.6429, 0.0625, 0.5714, 0.04167, 0.5714, 0.04167, 0.7143, 0.0625, 0.7143, 0.0625, 0.6429, 0.04167, 0.6429, 0.04167, 0.7857, 0.0625, 0.7857, 0.0625, 0.7143, 0.04167, 0.7143, 0.04167, 0.8571, 0.0625, 0.8571, 0.0625, 0.7857, 0.04167, 0.7857, 0.04167, 0.9286, 0.0625, 0.9286, 0.0625, 0.8571, 0.04167, 0.8571, 0.0625, 1.0, 0.08333, 1.0, 0.08333, 0.9286, 0.0625, 0.9286, 0.0625, 0.07143, 0.08333, 0.07143, 0.08333, 0.0, 0.0625, 0.0, 0.0625, 0.1429, 0.08333, 0.1429, 0.08333, 0.07143, 0.0625, 0.07143, 0.0625, 0.2143, 0.08333, 0.2143, 0.08333, 0.1429, 0.0625, 0.1429, 0.0625, 0.2857, 0.08333, 0.2857, 0.08333, 0.2143, 0.0625, 0.2143, 0.0625, 0.3571, 0.08333, 0.3571, 0.08333, 0.2857, 0.0625, 0.2857, 0.0625, 0.4286, 0.08333, 0.4286, 0.08333, 0.3571, 0.0625, 0.3571, 0.0625, 0.5, 0.08333, 0.5, 0.08333, 0.4286, 0.0625, 0.4286, 0.0625, 0.5714, 0.08333, 0.5714, 0.08333, 0.5, 0.0625, 0.5, 0.0625, 0.6429, 0.08333, 0.6429, 0.08333, 0.5714, 0.0625, 0.5714, 0.0625, 0.7143, 0.08333, 0.7143, 0.08333, 0.6429, 0.0625, 0.6429, 0.0625, 0.7857, 0.08333, 0.7857, 0.08333, 0.7143, 0.0625, 0.7143, 0.0625, 0.8571, 0.08333, 0.8571, 0.08333, 0.7857, 0.0625, 0.7857, 0.0625, 0.9286, 0.08333, 0.9286, 0.08333, 0.8571, 0.0625, 0.8571, 0.08333, 1.0, 0.1042, 1.0, 0.1042, 0.9286, 0.08333, 0.9286, 0.08333, 0.07143, 0.1042, 0.07143, 0.1042, 0.0, 0.08333, 0.0, 0.08333, 0.1429, 0.1042, 0.1429, 0.1042, 0.07143, 0.08333, 0.07143, 0.08333, 0.2143, 0.1042, 0.2143, 0.1042, 0.1429, 0.08333, 0.1429, 0.08333, 0.2857, 0.1042, 0.2857, 0.1042, 0.2143, 0.08333, 0.2143, 0.08333, 0.3571, 0.1042, 0.3571, 0.1042, 0.2857, 0.08333, 0.2857, 0.08333, 0.4286, 0.1042, 0.4286, 0.1042, 0.3571, 0.08333, 0.3571, 0.08333, 0.5, 0.1042, 0.5, 0.1042, 0.4286, 0.08333, 0.4286, 0.08333, 0.5714, 0.1042, 0.5714, 0.1042, 0.5, 0.08333, 0.5, 0.08333, 0.6429, 0.1042, 0.6429, 0.1042, 0.5714, 0.08333, 0.5714, 0.08333, 0.7143, 0.1042, 0.7143, 0.1042, 0.6429, 0.08333, 0.6429, 0.08333, 0.7857, 0.1042, 0.7857, 0.1042, 0.7143, 0.08333, 0.7143, 0.08333, 0.8571, 0.1042, 0.8571, 0.1042, 0.7857, 0.08333, 0.7857, 0.08333, 0.9286, 0.1042, 0.9286, 0.1042, 0.8571, 0.08333, 0.8571, 0.1042, 1.0, 0.125, 1.0, 0.125, 0.9286, 0.1042, 0.9286, 0.1042, 0.07143, 0.125, 0.07143, 0.125, 0.0, 0.1042, 0.0, 0.1042, 0.1429, 0.125, 0.1429, 0.125, 0.07143, 0.1042, 0.07143, 0.1042, 0.2143, 0.125, 0.2143, 0.125, 0.1429, 0.1042, 0.1429, 0.1042, 0.2857, 0.125, 0.2857, 0.125, 0.2143, 0.1042, 0.2143, 0.1042, 0.3571, 0.125, 0.3571, 0.125, 0.2857, 0.1042, 0.2857, 0.1042, 0.4286, 0.125, 0.4286, 0.125, 0.3571, 0.1042, 0.3571, 0.1042, 0.5, 0.125, 0.5, 0.125, 0.4286, 0.1042, 0.4286, 0.1042, 0.5714, 0.125, 0.5714, 0.125, 0.5, 0.1042, 0.5, 0.1042, 0.6429, 0.125, 0.6429, 0.125, 0.5714, 0.1042, 0.5714, 0.1042, 0.7143, 0.125, 0.7143, 0.125, 0.6429, 0.1042, 0.6429, 0.1042, 0.7857, 0.125, 0.7857, 0.125, 0.7143, 0.1042, 0.7143, 0.1042, 0.8571, 0.125, 0.8571, 0.125, 0.7857, 0.1042, 0.7857, 0.1042, 0.9286, 0.125, 0.9286, 0.125, 0.8571, 0.1042, 0.8571, 0.125, 1.0, 0.1458, 1.0, 0.1458, 0.9286, 0.125, 0.9286, 0.125, 0.07143, 0.1458, 0.07143, 0.1458, 0.0, 0.125, 0.0, 0.125, 0.1429, 0.1458, 0.1429, 0.1458, 0.07143, 0.125, 0.07143, 0.125, 0.2143, 0.1458, 0.2143, 0.1458, 0.1429, 0.125, 0.1429, 0.125, 0.2857, 0.1458, 0.2857, 0.1458, 0.2143, 0.125, 0.2143, 0.125, 0.3571, 0.1458, 0.3571, 0.1458, 0.2857, 0.125, 0.2857, 0.125, 0.4286, 0.1458, 0.4286, 0.1458, 0.3571, 0.125, 0.3571, 0.125, 0.5, 0.1458, 0.5, 0.1458, 0.4286, 0.125, 0.4286, 0.125, 0.5714, 0.1458, 0.5714, 0.1458, 0.5, 0.125, 0.5, 0.125, 0.6429, 0.1458, 0.6429, 0.1458, 0.5714, 0.125, 0.5714, 0.125, 0.7143, 0.1458, 0.7143, 0.1458, 0.6429, 0.125, 0.6429, 0.125, 0.7857, 0.1458, 0.7857, 0.1458, 0.7143, 0.125, 0.7143, 0.125, 0.8571, 0.1458, 0.8571, 0.1458, 0.7857, 0.125, 0.7857, 0.125, 0.9286, 0.1458, 0.9286, 0.1458, 0.8571, 0.125, 0.8571, 0.1458, 1.0, 0.1667, 1.0, 0.1667, 0.9286, 0.1458, 0.9286, 0.1458, 0.07143, 0.1667, 0.07143, 0.1667, 0.0, 0.1458, 0.0, 0.1458, 0.1429, 0.1667, 0.1429, 0.1667, 0.07143, 0.1458, 0.07143, 0.1458, 0.2143, 0.1667, 0.2143, 0.1667, 0.1429, 0.1458, 0.1429, 0.1458, 0.2857, 0.1667, 0.2857, 0.1667, 0.2143, 0.1458, 0.2143, 0.1458, 0.3571, 0.1667, 0.3571, 0.1667, 0.2857, 0.1458, 0.2857, 0.1458, 0.4286, 0.1667, 0.4286, 0.1667, 0.3571, 0.1458, 0.3571, 0.1458, 0.5, 0.1667, 0.5, 0.1667, 0.4286, 0.1458, 0.4286, 0.1458, 0.5714, 0.1667, 0.5714, 0.1667, 0.5, 0.1458, 0.5, 0.1458, 0.6429, 0.1667, 0.6429, 0.1667, 0.5714, 0.1458, 0.5714, 0.1458, 0.7143, 0.1667, 0.7143, 0.1667, 0.6429, 0.1458, 0.6429, 0.1458, 0.7857, 0.1667, 0.7857, 0.1667, 0.7143, 0.1458, 0.7143, 0.1458, 0.8571, 0.1667, 0.8571, 0.1667, 0.7857, 0.1458, 0.7857, 0.1458, 0.9286, 0.1667, 0.9286, 0.1667, 0.8571, 0.1458, 0.8571, 0.1667, 1.0, 0.1875, 1.0, 0.1875, 0.9286, 0.1667, 0.9286, 0.1667, 0.07143, 0.1875, 0.07143, 0.1875, 0.0, 0.1667, 0.0, 0.1667, 0.1429, 0.1875, 0.1429, 0.1875, 0.07143, 0.1667, 0.07143, 0.1667, 0.2143, 0.1875, 0.2143, 0.1875, 0.1429, 0.1667, 0.1429, 0.1667, 0.2857, 0.1875, 0.2857, 0.1875, 0.2143, 0.1667, 0.2143, 0.1667, 0.3571, 0.1875, 0.3571, 0.1875, 0.2857, 0.1667, 0.2857, 0.1667, 0.4286, 0.1875, 0.4286, 0.1875, 0.3571, 0.1667, 0.3571, 0.1667, 0.5, 0.1875, 0.5, 0.1875, 0.4286, 0.1667, 0.4286, 0.1667, 0.5714, 0.1875, 0.5714, 0.1875, 0.5, 0.1667, 0.5, 0.1667, 0.6429, 0.1875, 0.6429, 0.1875, 0.5714, 0.1667, 0.5714, 0.1667, 0.7143, 0.1875, 0.7143, 0.1875, 0.6429, 0.1667, 0.6429, 0.1667, 0.7857, 0.1875, 0.7857, 0.1875, 0.7143, 0.1667, 0.7143, 0.1667, 0.8571, 0.1875, 0.8571, 0.1875, 0.7857, 0.1667, 0.7857, 0.1667, 0.9286, 0.1875, 0.9286, 0.1875, 0.8571, 0.1667, 0.8571, 0.1875, 1.0, 0.2083, 1.0, 0.2083, 0.9286, 0.1875, 0.9286, 0.1875, 0.07143, 0.2083, 0.07143, 0.2083, 0.0, 0.1875, 0.0, 0.1875, 0.1429, 0.2083, 0.1429, 0.2083, 0.07143, 0.1875, 0.07143, 0.1875, 0.2143, 0.2083, 0.2143, 0.2083, 0.1429, 0.1875, 0.1429, 0.1875, 0.2857, 0.2083, 0.2857, 0.2083, 0.2143, 0.1875, 0.2143, 0.1875, 0.3571, 0.2083, 0.3571, 0.2083, 0.2857, 0.1875, 0.2857, 0.1875, 0.4286, 0.2083, 0.4286, 0.2083, 0.3571, 0.1875, 0.3571, 0.1875, 0.5, 0.2083, 0.5, 0.2083, 0.4286, 0.1875, 0.4286, 0.1875, 0.5714, 0.2083, 0.5714, 0.2083, 0.5, 0.1875, 0.5, 0.1875, 0.6429, 0.2083, 0.6429, 0.2083, 0.5714, 0.1875, 0.5714, 0.1875, 0.7143, 0.2083, 0.7143, 0.2083, 0.6429, 0.1875, 0.6429, 0.1875, 0.7857, 0.2083, 0.7857, 0.2083, 0.7143, 0.1875, 0.7143, 0.1875, 0.8571, 0.2083, 0.8571, 0.2083, 0.7857, 0.1875, 0.7857, 0.1875, 0.9286, 0.2083, 0.9286, 0.2083, 0.8571, 0.1875, 0.8571, 0.2083, 1.0, 0.2292, 1.0, 0.2292, 0.9286, 0.2083, 0.9286, 0.2083, 0.07143, 0.2292, 0.07143, 0.2292, 0.0, 0.2083, 0.0, 0.2083, 0.1429, 0.2292, 0.1429, 0.2292, 0.07143, 0.2083, 0.07143, 0.2083, 0.2143, 0.2292, 0.2143, 0.2292, 0.1429, 0.2083, 0.1429, 0.2083, 0.2857, 0.2292, 0.2857, 0.2292, 0.2143, 0.2083, 0.2143, 0.2083, 0.3571, 0.2292, 0.3571, 0.2292, 0.2857, 0.2083, 0.2857, 0.2083, 0.4286, 0.2292, 0.4286, 0.2292, 0.3571, 0.2083, 0.3571, 0.2083, 0.5, 0.2292, 0.5, 0.2292, 0.4286, 0.2083, 0.4286, 0.2083, 0.5714, 0.2292, 0.5714, 0.2292, 0.5, 0.2083, 0.5, 0.2083, 0.6429, 0.2292, 0.6429, 0.2292, 0.5714, 0.2083, 0.5714, 0.2083, 0.7143, 0.2292, 0.7143, 0.2292, 0.6429, 0.2083, 0.6429, 0.2083, 0.7857, 0.2292, 0.7857, 0.2292, 0.7143, 0.2083, 0.7143, 0.2083, 0.8571, 0.2292, 0.8571, 0.2292, 0.7857, 0.2083, 0.7857, 0.2083, 0.9286, 0.2292, 0.9286, 0.2292, 0.8571, 0.2083, 0.8571, 0.2292, 1.0, 0.25, 1.0, 0.25, 0.9286, 0.2292, 0.9286, 0.2292, 0.07143, 0.25, 0.07143, 0.25, 0.0, 0.2292, 0.0, 0.2292, 0.1429, 0.25, 0.1429, 0.25, 0.07143, 0.2292, 0.07143, 0.2292, 0.2143, 0.25, 0.2143, 0.25, 0.1429, 0.2292, 0.1429, 0.2292, 0.2857, 0.25, 0.2857, 0.25, 0.2143, 0.2292, 0.2143, 0.2292, 0.3571, 0.25, 0.3571, 0.25, 0.2857, 0.2292, 0.2857, 0.2292, 0.4286, 0.25, 0.4286, 0.25, 0.3571, 0.2292, 0.3571, 0.2292, 0.5, 0.25, 0.5, 0.25, 0.4286, 0.2292, 0.4286, 0.2292, 0.5714, 0.25, 0.5714, 0.25, 0.5, 0.2292, 0.5, 0.2292, 0.6429, 0.25, 0.6429, 0.25, 0.5714, 0.2292, 0.5714, 0.2292, 0.7143, 0.25, 0.7143, 0.25, 0.6429, 0.2292, 0.6429, 0.2292, 0.7857, 0.25, 0.7857, 0.25, 0.7143, 0.2292, 0.7143, 0.2292, 0.8571, 0.25, 0.8571, 0.25, 0.7857, 0.2292, 0.7857, 0.2292, 0.9286, 0.25, 0.9286, 0.25, 0.8571, 0.2292, 0.8571, 0.25, 1.0, 0.2708, 1.0, 0.2708, 0.9286, 0.25, 0.9286, 0.25, 0.07143, 0.2708, 0.07143, 0.2708, 0.0, 0.25, 0.0, 0.25, 0.1429, 0.2708, 0.1429, 0.2708, 0.07143, 0.25, 0.07143, 0.25, 0.2143, 0.2708, 0.2143, 0.2708, 0.1429, 0.25, 0.1429, 0.25, 0.2857, 0.2708, 0.2857, 0.2708, 0.2143, 0.25, 0.2143, 0.25, 0.3571, 0.2708, 0.3571, 0.2708, 0.2857, 0.25, 0.2857, 0.25, 0.4286, 0.2708, 0.4286, 0.2708, 0.3571, 0.25, 0.3571, 0.25, 0.5, 0.2708, 0.5, 0.2708, 0.4286, 0.25, 0.4286, 0.25, 0.5714, 0.2708, 0.5714, 0.2708, 0.5, 0.25, 0.5, 0.25, 0.6429, 0.2708, 0.6429, 0.2708, 0.5714, 0.25, 0.5714, 0.25, 0.7143, 0.2708, 0.7143, 0.2708, 0.6429, 0.25, 0.6429, 0.25, 0.7857, 0.2708, 0.7857, 0.2708, 0.7143, 0.25, 0.7143, 0.25, 0.8571, 0.2708, 0.8571, 0.2708, 0.7857, 0.25, 0.7857, 0.25, 0.9286, 0.2708, 0.9286, 0.2708, 0.8571, 0.25, 0.8571, 0.2708, 1.0, 0.2917, 1.0, 0.2917, 0.9286, 0.2708, 0.9286, 0.2708, 0.07143, 0.2917, 0.07143, 0.2917, 0.0, 0.2708, 0.0, 0.2708, 0.1429, 0.2917, 0.1429, 0.2917, 0.07143, 0.2708, 0.07143, 0.2708, 0.2143, 0.2917, 0.2143, 0.2917, 0.1429, 0.2708, 0.1429, 0.2708, 0.2857, 0.2917, 0.2857, 0.2917, 0.2143, 0.2708, 0.2143, 0.2708, 0.3571, 0.2917, 0.3571, 0.2917, 0.2857, 0.2708, 0.2857, 0.2708, 0.4286, 0.2917, 0.4286, 0.2917, 0.3571, 0.2708, 0.3571, 0.2708, 0.5, 0.2917, 0.5, 0.2917, 0.4286, 0.2708, 0.4286, 0.2708, 0.5714, 0.2917, 0.5714, 0.2917, 0.5, 0.2708, 0.5, 0.2708, 0.6429, 0.2917, 0.6429, 0.2917, 0.5714, 0.2708, 0.5714, 0.2708, 0.7143, 0.2917, 0.7143, 0.2917, 0.6429, 0.2708, 0.6429, 0.2708, 0.7857, 0.2917, 0.7857, 0.2917, 0.7143, 0.2708, 0.7143, 0.2708, 0.8571, 0.2917, 0.8571, 0.2917, 0.7857, 0.2708, 0.7857, 0.2708, 0.9286, 0.2917, 0.9286, 0.2917, 0.8571, 0.2708, 0.8571, 0.2917, 1.0, 0.3125, 1.0, 0.3125, 0.9286, 0.2917, 0.9286, 0.2917, 0.07143, 0.3125, 0.07143, 0.3125, 0.0, 0.2917, 0.0, 0.2917, 0.1429, 0.3125, 0.1429, 0.3125, 0.07143, 0.2917, 0.07143, 0.2917, 0.2143, 0.3125, 0.2143, 0.3125, 0.1429, 0.2917, 0.1429, 0.2917, 0.2857, 0.3125, 0.2857, 0.3125, 0.2143, 0.2917, 0.2143, 0.2917, 0.3571, 0.3125, 0.3571, 0.3125, 0.2857, 0.2917, 0.2857, 0.2917, 0.4286, 0.3125, 0.4286, 0.3125, 0.3571, 0.2917, 0.3571, 0.2917, 0.5, 0.3125, 0.5, 0.3125, 0.4286, 0.2917, 0.4286, 0.2917, 0.5714, 0.3125, 0.5714, 0.3125, 0.5, 0.2917, 0.5, 0.2917, 0.6429, 0.3125, 0.6429, 0.3125, 0.5714, 0.2917, 0.5714, 0.2917, 0.7143, 0.3125, 0.7143, 0.3125, 0.6429, 0.2917, 0.6429, 0.2917, 0.7857, 0.3125, 0.7857, 0.3125, 0.7143, 0.2917, 0.7143, 0.2917, 0.8571, 0.3125, 0.8571, 0.3125, 0.7857, 0.2917, 0.7857, 0.2917, 0.9286, 0.3125, 0.9286, 0.3125, 0.8571, 0.2917, 0.8571, 0.3125, 1.0, 0.3333, 1.0, 0.3333, 0.9286, 0.3125, 0.9286, 0.3125, 0.07143, 0.3333, 0.07143, 0.3333, 0.0, 0.3125, 0.0, 0.3125, 0.1429, 0.3333, 0.1429, 0.3333, 0.07143, 0.3125, 0.07143, 0.3125, 0.2143, 0.3333, 0.2143, 0.3333, 0.1429, 0.3125, 0.1429, 0.3125, 0.2857, 0.3333, 0.2857, 0.3333, 0.2143, 0.3125, 0.2143, 0.3125, 0.3571, 0.3333, 0.3571, 0.3333, 0.2857, 0.3125, 0.2857, 0.3125, 0.4286, 0.3333, 0.4286, 0.3333, 0.3571, 0.3125, 0.3571, 0.3125, 0.5, 0.3333, 0.5, 0.3333, 0.4286, 0.3125, 0.4286, 0.3125, 0.5714, 0.3333, 0.5714, 0.3333, 0.5, 0.3125, 0.5, 0.3125, 0.6429, 0.3333, 0.6429, 0.3333, 0.5714, 0.3125, 0.5714, 0.3125, 0.7143, 0.3333, 0.7143, 0.3333, 0.6429, 0.3125, 0.6429, 0.3125, 0.7857, 0.3333, 0.7857, 0.3333, 0.7143, 0.3125, 0.7143, 0.3125, 0.8571, 0.3333, 0.8571, 0.3333, 0.7857, 0.3125, 0.7857, 0.3125, 0.9286, 0.3333, 0.9286, 0.3333, 0.8571, 0.3125, 0.8571, 0.3333, 1.0, 0.3542, 1.0, 0.3542, 0.9286, 0.3333, 0.9286, 0.3333, 0.07143, 0.3542, 0.07143, 0.3542, 0.0, 0.3333, 0.0, 0.3333, 0.1429, 0.3542, 0.1429, 0.3542, 0.07143, 0.3333, 0.07143, 0.3333, 0.2143, 0.3542, 0.2143, 0.3542, 0.1429, 0.3333, 0.1429, 0.3333, 0.2857, 0.3542, 0.2857, 0.3542, 0.2143, 0.3333, 0.2143, 0.3333, 0.3571, 0.3542, 0.3571, 0.3542, 0.2857, 0.3333, 0.2857, 0.3333, 0.4286, 0.3542, 0.4286, 0.3542, 0.3571, 0.3333, 0.3571, 0.3333, 0.5, 0.3542, 0.5, 0.3542, 0.4286, 0.3333, 0.4286, 0.3333, 0.5714, 0.3542, 0.5714, 0.3542, 0.5, 0.3333, 0.5, 0.3333, 0.6429, 0.3542, 0.6429, 0.3542, 0.5714, 0.3333, 0.5714, 0.3333, 0.7143, 0.3542, 0.7143, 0.3542, 0.6429, 0.3333, 0.6429, 0.3333, 0.7857, 0.3542, 0.7857, 0.3542, 0.7143, 0.3333, 0.7143, 0.3333, 0.8571, 0.3542, 0.8571, 0.3542, 0.7857, 0.3333, 0.7857, 0.3333, 0.9286, 0.3542, 0.9286, 0.3542, 0.8571, 0.3333, 0.8571, 0.3542, 1.0, 0.375, 1.0, 0.375, 0.9286, 0.3542, 0.9286, 0.3542, 0.07143, 0.375, 0.07143, 0.375, 0.0, 0.3542, 0.0, 0.3542, 0.1429, 0.375, 0.1429, 0.375, 0.07143, 0.3542, 0.07143, 0.3542, 0.2143, 0.375, 0.2143, 0.375, 0.1429, 0.3542, 0.1429, 0.3542, 0.2857, 0.375, 0.2857, 0.375, 0.2143, 0.3542, 0.2143, 0.3542, 0.3571, 0.375, 0.3571, 0.375, 0.2857, 0.3542, 0.2857, 0.3542, 0.4286, 0.375, 0.4286, 0.375, 0.3571, 0.3542, 0.3571, 0.3542, 0.5, 0.375, 0.5, 0.375, 0.4286, 0.3542, 0.4286, 0.3542, 0.5714, 0.375, 0.5714, 0.375, 0.5, 0.3542, 0.5, 0.3542, 0.6429, 0.375, 0.6429, 0.375, 0.5714, 0.3542, 0.5714, 0.3542, 0.7143, 0.375, 0.7143, 0.375, 0.6429, 0.3542, 0.6429, 0.3542, 0.7857, 0.375, 0.7857, 0.375, 0.7143, 0.3542, 0.7143, 0.3542, 0.8571, 0.375, 0.8571, 0.375, 0.7857, 0.3542, 0.7857, 0.3542, 0.9286, 0.375, 0.9286, 0.375, 0.8571, 0.3542, 0.8571, 0.375, 1.0, 0.3958, 1.0, 0.3958, 0.9286, 0.375, 0.9286, 0.375, 0.07143, 0.3958, 0.07143, 0.3958, 0.0, 0.375, 0.0, 0.375, 0.1429, 0.3958, 0.1429, 0.3958, 0.07143, 0.375, 0.07143, 0.375, 0.2143, 0.3958, 0.2143, 0.3958, 0.1429, 0.375, 0.1429, 0.375, 0.2857, 0.3958, 0.2857, 0.3958, 0.2143, 0.375, 0.2143, 0.375, 0.3571, 0.3958, 0.3571, 0.3958, 0.2857, 0.375, 0.2857, 0.375, 0.4286, 0.3958, 0.4286, 0.3958, 0.3571, 0.375, 0.3571, 0.375, 0.5, 0.3958, 0.5, 0.3958, 0.4286, 0.375, 0.4286, 0.375, 0.5714, 0.3958, 0.5714, 0.3958, 0.5, 0.375, 0.5, 0.375, 0.6429, 0.3958, 0.6429, 0.3958, 0.5714, 0.375, 0.5714, 0.375, 0.7143, 0.3958, 0.7143, 0.3958, 0.6429, 0.375, 0.6429, 0.375, 0.7857, 0.3958, 0.7857, 0.3958, 0.7143, 0.375, 0.7143, 0.375, 0.8571, 0.3958, 0.8571, 0.3958, 0.7857, 0.375, 0.7857, 0.375, 0.9286, 0.3958, 0.9286, 0.3958, 0.8571, 0.375, 0.8571, 0.3958, 1.0, 0.4167, 1.0, 0.4167, 0.9286, 0.3958, 0.9286, 0.3958, 0.07143, 0.4167, 0.07143, 0.4167, 0.0, 0.3958, 0.0, 0.3958, 0.1429, 0.4167, 0.1429, 0.4167, 0.07143, 0.3958, 0.07143, 0.3958, 0.2143, 0.4167, 0.2143, 0.4167, 0.1429, 0.3958, 0.1429, 0.3958, 0.2857, 0.4167, 0.2857, 0.4167, 0.2143, 0.3958, 0.2143, 0.3958, 0.3571, 0.4167, 0.3571, 0.4167, 0.2857, 0.3958, 0.2857, 0.3958, 0.4286, 0.4167, 0.4286, 0.4167, 0.3571, 0.3958, 0.3571, 0.3958, 0.5, 0.4167, 0.5, 0.4167, 0.4286, 0.3958, 0.4286, 0.3958, 0.5714, 0.4167, 0.5714, 0.4167, 0.5, 0.3958, 0.5, 0.3958, 0.6429, 0.4167, 0.6429, 0.4167, 0.5714, 0.3958, 0.5714, 0.3958, 0.7143, 0.4167, 0.7143, 0.4167, 0.6429, 0.3958, 0.6429, 0.3958, 0.7857, 0.4167, 0.7857, 0.4167, 0.7143, 0.3958, 0.7143, 0.3958, 0.8571, 0.4167, 0.8571, 0.4167, 0.7857, 0.3958, 0.7857, 0.3958, 0.9286, 0.4167, 0.9286, 0.4167, 0.8571, 0.3958, 0.8571, 0.4167, 1.0, 0.4375, 1.0, 0.4375, 0.9286, 0.4167, 0.9286, 0.4167, 0.07143, 0.4375, 0.07143, 0.4375, 0.0, 0.4167, 0.0, 0.4167, 0.1429, 0.4375, 0.1429, 0.4375, 0.07143, 0.4167, 0.07143, 0.4167, 0.2143, 0.4375, 0.2143, 0.4375, 0.1429, 0.4167, 0.1429, 0.4167, 0.2857, 0.4375, 0.2857, 0.4375, 0.2143, 0.4167, 0.2143, 0.4167, 0.3571, 0.4375, 0.3571, 0.4375, 0.2857, 0.4167, 0.2857, 0.4167, 0.4286, 0.4375, 0.4286, 0.4375, 0.3571, 0.4167, 0.3571, 0.4167, 0.5, 0.4375, 0.5, 0.4375, 0.4286, 0.4167, 0.4286, 0.4167, 0.5714, 0.4375, 0.5714, 0.4375, 0.5, 0.4167, 0.5, 0.4167, 0.6429, 0.4375, 0.6429, 0.4375, 0.5714, 0.4167, 0.5714, 0.4167, 0.7143, 0.4375, 0.7143, 0.4375, 0.6429, 0.4167, 0.6429, 0.4167, 0.7857, 0.4375, 0.7857, 0.4375, 0.7143, 0.4167, 0.7143, 0.4167, 0.8571, 0.4375, 0.8571, 0.4375, 0.7857, 0.4167, 0.7857, 0.4167, 0.9286, 0.4375, 0.9286, 0.4375, 0.8571, 0.4167, 0.8571, 0.4375, 1.0, 0.4583, 1.0, 0.4583, 0.9286, 0.4375, 0.9286, 0.4375, 0.07143, 0.4583, 0.07143, 0.4583, 0.0, 0.4375, 0.0, 0.4375, 0.1429, 0.4583, 0.1429, 0.4583, 0.07143, 0.4375, 0.07143, 0.4375, 0.2143, 0.4583, 0.2143, 0.4583, 0.1429, 0.4375, 0.1429, 0.4375, 0.2857, 0.4583, 0.2857, 0.4583, 0.2143, 0.4375, 0.2143, 0.4375, 0.3571, 0.4583, 0.3571, 0.4583, 0.2857, 0.4375, 0.2857, 0.4375, 0.4286, 0.4583, 0.4286, 0.4583, 0.3571, 0.4375, 0.3571, 0.4375, 0.5, 0.4583, 0.5, 0.4583, 0.4286, 0.4375, 0.4286, 0.4375, 0.5714, 0.4583, 0.5714, 0.4583, 0.5, 0.4375, 0.5, 0.4375, 0.6429, 0.4583, 0.6429, 0.4583, 0.5714, 0.4375, 0.5714, 0.4375, 0.7143, 0.4583, 0.7143, 0.4583, 0.6429, 0.4375, 0.6429, 0.4375, 0.7857, 0.4583, 0.7857, 0.4583, 0.7143, 0.4375, 0.7143, 0.4375, 0.8571, 0.4583, 0.8571, 0.4583, 0.7857, 0.4375, 0.7857, 0.4375, 0.9286, 0.4583, 0.9286, 0.4583, 0.8571, 0.4375, 0.8571, 0.4583, 1.0, 0.4792, 1.0, 0.4792, 0.9286, 0.4583, 0.9286, 0.4583, 0.07143, 0.4792, 0.07143, 0.4792, 0.0, 0.4583, 0.0, 0.4583, 0.1429, 0.4792, 0.1429, 0.4792, 0.07143, 0.4583, 0.07143, 0.4583, 0.2143, 0.4792, 0.2143, 0.4792, 0.1429, 0.4583, 0.1429, 0.4583, 0.2857, 0.4792, 0.2857, 0.4792, 0.2143, 0.4583, 0.2143, 0.4583, 0.3571, 0.4792, 0.3571, 0.4792, 0.2857, 0.4583, 0.2857, 0.4583, 0.4286, 0.4792, 0.4286, 0.4792, 0.3571, 0.4583, 0.3571, 0.4583, 0.5, 0.4792, 0.5, 0.4792, 0.4286, 0.4583, 0.4286, 0.4583, 0.5714, 0.4792, 0.5714, 0.4792, 0.5, 0.4583, 0.5, 0.4583, 0.6429, 0.4792, 0.6429, 0.4792, 0.5714, 0.4583, 0.5714, 0.4583, 0.7143, 0.4792, 0.7143, 0.4792, 0.6429, 0.4583, 0.6429, 0.4583, 0.7857, 0.4792, 0.7857, 0.4792, 0.7143, 0.4583, 0.7143, 0.4583, 0.8571, 0.4792, 0.8571, 0.4792, 0.7857, 0.4583, 0.7857, 0.4583, 0.9286, 0.4792, 0.9286, 0.4792, 0.8571, 0.4583, 0.8571, 0.4792, 1.0, 0.5, 1.0, 0.5, 0.9286, 0.4792, 0.9286, 0.4792, 0.07143, 0.5, 0.07143, 0.5, 0.0, 0.4792, 0.0, 0.4792, 0.1429, 0.5, 0.1429, 0.5, 0.07143, 0.4792, 0.07143, 0.4792, 0.2143, 0.5, 0.2143, 0.5, 0.1429, 0.4792, 0.1429, 0.4792, 0.2857, 0.5, 0.2857, 0.5, 0.2143, 0.4792, 0.2143, 0.4792, 0.3571, 0.5, 0.3571, 0.5, 0.2857, 0.4792, 0.2857, 0.4792, 0.4286, 0.5, 0.4286, 0.5, 0.3571, 0.4792, 0.3571, 0.4792, 0.5, 0.5, 0.5, 0.5, 0.4286, 0.4792, 0.4286, 0.4792, 0.5714, 0.5, 0.5714, 0.5, 0.5, 0.4792, 0.5, 0.4792, 0.6429, 0.5, 0.6429, 0.5, 0.5714, 0.4792, 0.5714, 0.4792, 0.7143, 0.5, 0.7143, 0.5, 0.6429, 0.4792, 0.6429, 0.4792, 0.7857, 0.5, 0.7857, 0.5, 0.7143, 0.4792, 0.7143, 0.4792, 0.8571, 0.5, 0.8571, 0.5, 0.7857, 0.4792, 0.7857, 0.4792, 0.9286, 0.5, 0.9286, 0.5, 0.8571, 0.4792, 0.8571, 0.5, 1.0, 0.5208, 1.0, 0.5208, 0.9286, 0.5, 0.9286, 0.5, 0.07143, 0.5208, 0.07143, 0.5208, 0.0, 0.5, 0.0, 0.5, 0.1429, 0.5208, 0.1429, 0.5208, 0.07143, 0.5, 0.07143, 0.5, 0.2143, 0.5208, 0.2143, 0.5208, 0.1429, 0.5, 0.1429, 0.5, 0.2857, 0.5208, 0.2857, 0.5208, 0.2143, 0.5, 0.2143, 0.5, 0.3571, 0.5208, 0.3571, 0.5208, 0.2857, 0.5, 0.2857, 0.5, 0.4286, 0.5208, 0.4286, 0.5208, 0.3571, 0.5, 0.3571, 0.5, 0.5, 0.5208, 0.5, 0.5208, 0.4286, 0.5, 0.4286, 0.5, 0.5714, 0.5208, 0.5714, 0.5208, 0.5, 0.5, 0.5, 0.5, 0.6429, 0.5208, 0.6429, 0.5208, 0.5714, 0.5, 0.5714, 0.5, 0.7143, 0.5208, 0.7143, 0.5208, 0.6429, 0.5, 0.6429, 0.5, 0.7857, 0.5208, 0.7857, 0.5208, 0.7143, 0.5, 0.7143, 0.5, 0.8571, 0.5208, 0.8571, 0.5208, 0.7857, 0.5, 0.7857, 0.5, 0.9286, 0.5208, 0.9286, 0.5208, 0.8571, 0.5, 0.8571, 0.5208, 1.0, 0.5417, 1.0, 0.5417, 0.9286, 0.5208, 0.9286, 0.5208, 0.07143, 0.5417, 0.07143, 0.5417, 0.0, 0.5208, 0.0, 0.5208, 0.1429, 0.5417, 0.1429, 0.5417, 0.07143, 0.5208, 0.07143, 0.5208, 0.2143, 0.5417, 0.2143, 0.5417, 0.1429, 0.5208, 0.1429, 0.5208, 0.2857, 0.5417, 0.2857, 0.5417, 0.2143, 0.5208, 0.2143, 0.5208, 0.3571, 0.5417, 0.3571, 0.5417, 0.2857, 0.5208, 0.2857, 0.5208, 0.4286, 0.5417, 0.4286, 0.5417, 0.3571, 0.5208, 0.3571, 0.5208, 0.5, 0.5417, 0.5, 0.5417, 0.4286, 0.5208, 0.4286, 0.5208, 0.5714, 0.5417, 0.5714, 0.5417, 0.5, 0.5208, 0.5, 0.5208, 0.6429, 0.5417, 0.6429, 0.5417, 0.5714, 0.5208, 0.5714, 0.5208, 0.7143, 0.5417, 0.7143, 0.5417, 0.6429, 0.5208, 0.6429, 0.5208, 0.7857, 0.5417, 0.7857, 0.5417, 0.7143, 0.5208, 0.7143, 0.5208, 0.8571, 0.5417, 0.8571, 0.5417, 0.7857, 0.5208, 0.7857, 0.5208, 0.9286, 0.5417, 0.9286, 0.5417, 0.8571, 0.5208, 0.8571, 0.5417, 1.0, 0.5625, 1.0, 0.5625, 0.9286, 0.5417, 0.9286, 0.5417, 0.07143, 0.5625, 0.07143, 0.5625, 0.0, 0.5417, 0.0, 0.5417, 0.1429, 0.5625, 0.1429, 0.5625, 0.07143, 0.5417, 0.07143, 0.5417, 0.2143, 0.5625, 0.2143, 0.5625, 0.1429, 0.5417, 0.1429, 0.5417, 0.2857, 0.5625, 0.2857, 0.5625, 0.2143, 0.5417, 0.2143, 0.5417, 0.3571, 0.5625, 0.3571, 0.5625, 0.2857, 0.5417, 0.2857, 0.5417, 0.4286, 0.5625, 0.4286, 0.5625, 0.3571, 0.5417, 0.3571, 0.5417, 0.5, 0.5625, 0.5, 0.5625, 0.4286, 0.5417, 0.4286, 0.5417, 0.5714, 0.5625, 0.5714, 0.5625, 0.5, 0.5417, 0.5, 0.5417, 0.6429, 0.5625, 0.6429, 0.5625, 0.5714, 0.5417, 0.5714, 0.5417, 0.7143, 0.5625, 0.7143, 0.5625, 0.6429, 0.5417, 0.6429, 0.5417, 0.7857, 0.5625, 0.7857, 0.5625, 0.7143, 0.5417, 0.7143, 0.5417, 0.8571, 0.5625, 0.8571, 0.5625, 0.7857, 0.5417, 0.7857, 0.5417, 0.9286, 0.5625, 0.9286, 0.5625, 0.8571, 0.5417, 0.8571, 0.5625, 1.0, 0.5833, 1.0, 0.5833, 0.9286, 0.5625, 0.9286, 0.5625, 0.07143, 0.5833, 0.07143, 0.5833, 0.0, 0.5625, 0.0, 0.5625, 0.1429, 0.5833, 0.1429, 0.5833, 0.07143, 0.5625, 0.07143, 0.5625, 0.2143, 0.5833, 0.2143, 0.5833, 0.1429, 0.5625, 0.1429, 0.5625, 0.2857, 0.5833, 0.2857, 0.5833, 0.2143, 0.5625, 0.2143, 0.5625, 0.3571, 0.5833, 0.3571, 0.5833, 0.2857, 0.5625, 0.2857, 0.5625, 0.4286, 0.5833, 0.4286, 0.5833, 0.3571, 0.5625, 0.3571, 0.5625, 0.5, 0.5833, 0.5, 0.5833, 0.4286, 0.5625, 0.4286, 0.5625, 0.5714, 0.5833, 0.5714, 0.5833, 0.5, 0.5625, 0.5, 0.5625, 0.6429, 0.5833, 0.6429, 0.5833, 0.5714, 0.5625, 0.5714, 0.5625, 0.7143, 0.5833, 0.7143, 0.5833, 0.6429, 0.5625, 0.6429, 0.5625, 0.7857, 0.5833, 0.7857, 0.5833, 0.7143, 0.5625, 0.7143, 0.5625, 0.8571, 0.5833, 0.8571, 0.5833, 0.7857, 0.5625, 0.7857, 0.5625, 0.9286, 0.5833, 0.9286, 0.5833, 0.8571, 0.5625, 0.8571, 0.5833, 1.0, 0.6042, 1.0, 0.6042, 0.9286, 0.5833, 0.9286, 0.5833, 0.07143, 0.6042, 0.07143, 0.6042, 0.0, 0.5833, 0.0, 0.5833, 0.1429, 0.6042, 0.1429, 0.6042, 0.07143, 0.5833, 0.07143, 0.5833, 0.2143, 0.6042, 0.2143, 0.6042, 0.1429, 0.5833, 0.1429, 0.5833, 0.2857, 0.6042, 0.2857, 0.6042, 0.2143, 0.5833, 0.2143, 0.5833, 0.3571, 0.6042, 0.3571, 0.6042, 0.2857, 0.5833, 0.2857, 0.5833, 0.4286, 0.6042, 0.4286, 0.6042, 0.3571, 0.5833, 0.3571, 0.5833, 0.5, 0.6042, 0.5, 0.6042, 0.4286, 0.5833, 0.4286, 0.5833, 0.5714, 0.6042, 0.5714, 0.6042, 0.5, 0.5833, 0.5, 0.5833, 0.6429, 0.6042, 0.6429, 0.6042, 0.5714, 0.5833, 0.5714, 0.5833, 0.7143, 0.6042, 0.7143, 0.6042, 0.6429, 0.5833, 0.6429, 0.5833, 0.7857, 0.6042, 0.7857, 0.6042, 0.7143, 0.5833, 0.7143, 0.5833, 0.8571, 0.6042, 0.8571, 0.6042, 0.7857, 0.5833, 0.7857, 0.5833, 0.9286, 0.6042, 0.9286, 0.6042, 0.8571, 0.5833, 0.8571, 0.6042, 1.0, 0.625, 1.0, 0.625, 0.9286, 0.6042, 0.9286, 0.6042, 0.07143, 0.625, 0.07143, 0.625, 0.0, 0.6042, 0.0, 0.6042, 0.1429, 0.625, 0.1429, 0.625, 0.07143, 0.6042, 0.07143, 0.6042, 0.2143, 0.625, 0.2143, 0.625, 0.1429, 0.6042, 0.1429, 0.6042, 0.2857, 0.625, 0.2857, 0.625, 0.2143, 0.6042, 0.2143, 0.6042, 0.3571, 0.625, 0.3571, 0.625, 0.2857, 0.6042, 0.2857, 0.6042, 0.4286, 0.625, 0.4286, 0.625, 0.3571, 0.6042, 0.3571, 0.6042, 0.5, 0.625, 0.5, 0.625, 0.4286, 0.6042, 0.4286, 0.6042, 0.5714, 0.625, 0.5714, 0.625, 0.5, 0.6042, 0.5, 0.6042, 0.6429, 0.625, 0.6429, 0.625, 0.5714, 0.6042, 0.5714, 0.6042, 0.7143, 0.625, 0.7143, 0.625, 0.6429, 0.6042, 0.6429, 0.6042, 0.7857, 0.625, 0.7857, 0.625, 0.7143, 0.6042, 0.7143, 0.6042, 0.8571, 0.625, 0.8571, 0.625, 0.7857, 0.6042, 0.7857, 0.6042, 0.9286, 0.625, 0.9286, 0.625, 0.8571, 0.6042, 0.8571, 0.625, 1.0, 0.6458, 1.0, 0.6458, 0.9286, 0.625, 0.9286, 0.625, 0.07143, 0.6458, 0.07143, 0.6458, 0.0, 0.625, 0.0, 0.625, 0.1429, 0.6458, 0.1429, 0.6458, 0.07143, 0.625, 0.07143, 0.625, 0.2143, 0.6458, 0.2143, 0.6458, 0.1429, 0.625, 0.1429, 0.625, 0.2857, 0.6458, 0.2857, 0.6458, 0.2143, 0.625, 0.2143, 0.625, 0.3571, 0.6458, 0.3571, 0.6458, 0.2857, 0.625, 0.2857, 0.625, 0.4286, 0.6458, 0.4286, 0.6458, 0.3571, 0.625, 0.3571, 0.625, 0.5, 0.6458, 0.5, 0.6458, 0.4286, 0.625, 0.4286, 0.625, 0.5714, 0.6458, 0.5714, 0.6458, 0.5, 0.625, 0.5, 0.625, 0.6429, 0.6458, 0.6429, 0.6458, 0.5714, 0.625, 0.5714, 0.625, 0.7143, 0.6458, 0.7143, 0.6458, 0.6429, 0.625, 0.6429, 0.625, 0.7857, 0.6458, 0.7857, 0.6458, 0.7143, 0.625, 0.7143, 0.625, 0.8571, 0.6458, 0.8571, 0.6458, 0.7857, 0.625, 0.7857, 0.625, 0.9286, 0.6458, 0.9286, 0.6458, 0.8571, 0.625, 0.8571, 0.6458, 1.0, 0.6667, 1.0, 0.6667, 0.9286, 0.6458, 0.9286, 0.6458, 0.07143, 0.6667, 0.07143, 0.6667, 0.0, 0.6458, 0.0, 0.6458, 0.1429, 0.6667, 0.1429, 0.6667, 0.07143, 0.6458, 0.07143, 0.6458, 0.2143, 0.6667, 0.2143, 0.6667, 0.1429, 0.6458, 0.1429, 0.6458, 0.2857, 0.6667, 0.2857, 0.6667, 0.2143, 0.6458, 0.2143, 0.6458, 0.3571, 0.6667, 0.3571, 0.6667, 0.2857, 0.6458, 0.2857, 0.6458, 0.4286, 0.6667, 0.4286, 0.6667, 0.3571, 0.6458, 0.3571, 0.6458, 0.5, 0.6667, 0.5, 0.6667, 0.4286, 0.6458, 0.4286, 0.6458, 0.5714, 0.6667, 0.5714, 0.6667, 0.5, 0.6458, 0.5, 0.6458, 0.6429, 0.6667, 0.6429, 0.6667, 0.5714, 0.6458, 0.5714, 0.6458, 0.7143, 0.6667, 0.7143, 0.6667, 0.6429, 0.6458, 0.6429, 0.6458, 0.7857, 0.6667, 0.7857, 0.6667, 0.7143, 0.6458, 0.7143, 0.6458, 0.8571, 0.6667, 0.8571, 0.6667, 0.7857, 0.6458, 0.7857, 0.6458, 0.9286, 0.6667, 0.9286, 0.6667, 0.8571, 0.6458, 0.8571, 0.6667, 1.0, 0.6875, 1.0, 0.6875, 0.9286, 0.6667, 0.9286, 0.6667, 0.07143, 0.6875, 0.07143, 0.6875, 0.0, 0.6667, 0.0, 0.6667, 0.1429, 0.6875, 0.1429, 0.6875, 0.07143, 0.6667, 0.07143, 0.6667, 0.2143, 0.6875, 0.2143, 0.6875, 0.1429, 0.6667, 0.1429, 0.6667, 0.2857, 0.6875, 0.2857, 0.6875, 0.2143, 0.6667, 0.2143, 0.6667, 0.3571, 0.6875, 0.3571, 0.6875, 0.2857, 0.6667, 0.2857, 0.6667, 0.4286, 0.6875, 0.4286, 0.6875, 0.3571, 0.6667, 0.3571, 0.6667, 0.5, 0.6875, 0.5, 0.6875, 0.4286, 0.6667, 0.4286, 0.6667, 0.5714, 0.6875, 0.5714, 0.6875, 0.5, 0.6667, 0.5, 0.6667, 0.6429, 0.6875, 0.6429, 0.6875, 0.5714, 0.6667, 0.5714, 0.6667, 0.7143, 0.6875, 0.7143, 0.6875, 0.6429, 0.6667, 0.6429, 0.6667, 0.7857, 0.6875, 0.7857, 0.6875, 0.7143, 0.6667, 0.7143, 0.6667, 0.8571, 0.6875, 0.8571, 0.6875, 0.7857, 0.6667, 0.7857, 0.6667, 0.9286, 0.6875, 0.9286, 0.6875, 0.8571, 0.6667, 0.8571, 0.6875, 1.0, 0.7083, 1.0, 0.7083, 0.9286, 0.6875, 0.9286, 0.6875, 0.07143, 0.7083, 0.07143, 0.7083, 0.0, 0.6875, 0.0, 0.6875, 0.1429, 0.7083, 0.1429, 0.7083, 0.07143, 0.6875, 0.07143, 0.6875, 0.2143, 0.7083, 0.2143, 0.7083, 0.1429, 0.6875, 0.1429, 0.6875, 0.2857, 0.7083, 0.2857, 0.7083, 0.2143, 0.6875, 0.2143, 0.6875, 0.3571, 0.7083, 0.3571, 0.7083, 0.2857, 0.6875, 0.2857, 0.6875, 0.4286, 0.7083, 0.4286, 0.7083, 0.3571, 0.6875, 0.3571, 0.6875, 0.5, 0.7083, 0.5, 0.7083, 0.4286, 0.6875, 0.4286, 0.6875, 0.5714, 0.7083, 0.5714, 0.7083, 0.5, 0.6875, 0.5, 0.6875, 0.6429, 0.7083, 0.6429, 0.7083, 0.5714, 0.6875, 0.5714, 0.6875, 0.7143, 0.7083, 0.7143, 0.7083, 0.6429, 0.6875, 0.6429, 0.6875, 0.7857, 0.7083, 0.7857, 0.7083, 0.7143, 0.6875, 0.7143, 0.6875, 0.8571, 0.7083, 0.8571, 0.7083, 0.7857, 0.6875, 0.7857, 0.6875, 0.9286, 0.7083, 0.9286, 0.7083, 0.8571, 0.6875, 0.8571, 0.7083, 1.0, 0.7292, 1.0, 0.7292, 0.9286, 0.7083, 0.9286, 0.7083, 0.07143, 0.7292, 0.07143, 0.7292, 0.0, 0.7083, 0.0, 0.7083, 0.1429, 0.7292, 0.1429, 0.7292, 0.07143, 0.7083, 0.07143, 0.7083, 0.2143, 0.7292, 0.2143, 0.7292, 0.1429, 0.7083, 0.1429, 0.7083, 0.2857, 0.7292, 0.2857, 0.7292, 0.2143, 0.7083, 0.2143, 0.7083, 0.3571, 0.7292, 0.3571, 0.7292, 0.2857, 0.7083, 0.2857, 0.7083, 0.4286, 0.7292, 0.4286, 0.7292, 0.3571, 0.7083, 0.3571, 0.7083, 0.5, 0.7292, 0.5, 0.7292, 0.4286, 0.7083, 0.4286, 0.7083, 0.5714, 0.7292, 0.5714, 0.7292, 0.5, 0.7083, 0.5, 0.7083, 0.6429, 0.7292, 0.6429, 0.7292, 0.5714, 0.7083, 0.5714, 0.7083, 0.7143, 0.7292, 0.7143, 0.7292, 0.6429, 0.7083, 0.6429, 0.7083, 0.7857, 0.7292, 0.7857, 0.7292, 0.7143, 0.7083, 0.7143, 0.7083, 0.8571, 0.7292, 0.8571, 0.7292, 0.7857, 0.7083, 0.7857, 0.7083, 0.9286, 0.7292, 0.9286, 0.7292, 0.8571, 0.7083, 0.8571, 0.7292, 1.0, 0.75, 1.0, 0.75, 0.9286, 0.7292, 0.9286, 0.7292, 0.07143, 0.75, 0.07143, 0.75, 0.0, 0.7292, 0.0, 0.7292, 0.1429, 0.75, 0.1429, 0.75, 0.07143, 0.7292, 0.07143, 0.7292, 0.2143, 0.75, 0.2143, 0.75, 0.1429, 0.7292, 0.1429, 0.7292, 0.2857, 0.75, 0.2857, 0.75, 0.2143, 0.7292, 0.2143, 0.7292, 0.3571, 0.75, 0.3571, 0.75, 0.2857, 0.7292, 0.2857, 0.7292, 0.4286, 0.75, 0.4286, 0.75, 0.3571, 0.7292, 0.3571, 0.7292, 0.5, 0.75, 0.5, 0.75, 0.4286, 0.7292, 0.4286, 0.7292, 0.5714, 0.75, 0.5714, 0.75, 0.5, 0.7292, 0.5, 0.7292, 0.6429, 0.75, 0.6429, 0.75, 0.5714, 0.7292, 0.5714, 0.7292, 0.7143, 0.75, 0.7143, 0.75, 0.6429, 0.7292, 0.6429, 0.7292, 0.7857, 0.75, 0.7857, 0.75, 0.7143, 0.7292, 0.7143, 0.7292, 0.8571, 0.75, 0.8571, 0.75, 0.7857, 0.7292, 0.7857, 0.7292, 0.9286, 0.75, 0.9286, 0.75, 0.8571, 0.7292, 0.8571, 0.75, 1.0, 0.7708, 1.0, 0.7708, 0.9286, 0.75, 0.9286, 0.75, 0.07143, 0.7708, 0.07143, 0.7708, 0.0, 0.75, 0.0, 0.75, 0.1429, 0.7708, 0.1429, 0.7708, 0.07143, 0.75, 0.07143, 0.75, 0.2143, 0.7708, 0.2143, 0.7708, 0.1429, 0.75, 0.1429, 0.75, 0.2857, 0.7708, 0.2857, 0.7708, 0.2143, 0.75, 0.2143, 0.75, 0.3571, 0.7708, 0.3571, 0.7708, 0.2857, 0.75, 0.2857, 0.75, 0.4286, 0.7708, 0.4286, 0.7708, 0.3571, 0.75, 0.3571, 0.75, 0.5, 0.7708, 0.5, 0.7708, 0.4286, 0.75, 0.4286, 0.75, 0.5714, 0.7708, 0.5714, 0.7708, 0.5, 0.75, 0.5, 0.75, 0.6429, 0.7708, 0.6429, 0.7708, 0.5714, 0.75, 0.5714, 0.75, 0.7143, 0.7708, 0.7143, 0.7708, 0.6429, 0.75, 0.6429, 0.75, 0.7857, 0.7708, 0.7857, 0.7708, 0.7143, 0.75, 0.7143, 0.75, 0.8571, 0.7708, 0.8571, 0.7708, 0.7857, 0.75, 0.7857, 0.75, 0.9286, 0.7708, 0.9286, 0.7708, 0.8571, 0.75, 0.8571, 0.7708, 1.0, 0.7917, 1.0, 0.7917, 0.9286, 0.7708, 0.9286, 0.7708, 0.07143, 0.7917, 0.07143, 0.7917, 0.0, 0.7708, 0.0, 0.7708, 0.1429, 0.7917, 0.1429, 0.7917, 0.07143, 0.7708, 0.07143, 0.7708, 0.2143, 0.7917, 0.2143, 0.7917, 0.1429, 0.7708, 0.1429, 0.7708, 0.2857, 0.7917, 0.2857, 0.7917, 0.2143, 0.7708, 0.2143, 0.7708, 0.3571, 0.7917, 0.3571, 0.7917, 0.2857, 0.7708, 0.2857, 0.7708, 0.4286, 0.7917, 0.4286, 0.7917, 0.3571, 0.7708, 0.3571, 0.7708, 0.5, 0.7917, 0.5, 0.7917, 0.4286, 0.7708, 0.4286, 0.7708, 0.5714, 0.7917, 0.5714, 0.7917, 0.5, 0.7708, 0.5, 0.7708, 0.6429, 0.7917, 0.6429, 0.7917, 0.5714, 0.7708, 0.5714, 0.7708, 0.7143, 0.7917, 0.7143, 0.7917, 0.6429, 0.7708, 0.6429, 0.7708, 0.7857, 0.7917, 0.7857, 0.7917, 0.7143, 0.7708, 0.7143, 0.7708, 0.8571, 0.7917, 0.8571, 0.7917, 0.7857, 0.7708, 0.7857, 0.7708, 0.9286, 0.7917, 0.9286, 0.7917, 0.8571, 0.7708, 0.8571, 0.7917, 1.0, 0.8125, 1.0, 0.8125, 0.9286, 0.7917, 0.9286, 0.7917, 0.07143, 0.8125, 0.07143, 0.8125, 0.0, 0.7917, 0.0, 0.7917, 0.1429, 0.8125, 0.1429, 0.8125, 0.07143, 0.7917, 0.07143, 0.7917, 0.2143, 0.8125, 0.2143, 0.8125, 0.1429, 0.7917, 0.1429, 0.7917, 0.2857, 0.8125, 0.2857, 0.8125, 0.2143, 0.7917, 0.2143, 0.7917, 0.3571, 0.8125, 0.3571, 0.8125, 0.2857, 0.7917, 0.2857, 0.7917, 0.4286, 0.8125, 0.4286, 0.8125, 0.3571, 0.7917, 0.3571, 0.7917, 0.5, 0.8125, 0.5, 0.8125, 0.4286, 0.7917, 0.4286, 0.7917, 0.5714, 0.8125, 0.5714, 0.8125, 0.5, 0.7917, 0.5, 0.7917, 0.6429, 0.8125, 0.6429, 0.8125, 0.5714, 0.7917, 0.5714, 0.7917, 0.7143, 0.8125, 0.7143, 0.8125, 0.6429, 0.7917, 0.6429, 0.7917, 0.7857, 0.8125, 0.7857, 0.8125, 0.7143, 0.7917, 0.7143, 0.7917, 0.8571, 0.8125, 0.8571, 0.8125, 0.7857, 0.7917, 0.7857, 0.7917, 0.9286, 0.8125, 0.9286, 0.8125, 0.8571, 0.7917, 0.8571, 0.8125, 1.0, 0.8333, 1.0, 0.8333, 0.9286, 0.8125, 0.9286, 0.8125, 0.07143, 0.8333, 0.07143, 0.8333, 0.0, 0.8125, 0.0, 0.8125, 0.1429, 0.8333, 0.1429, 0.8333, 0.07143, 0.8125, 0.07143, 0.8125, 0.2143, 0.8333, 0.2143, 0.8333, 0.1429, 0.8125, 0.1429, 0.8125, 0.2857, 0.8333, 0.2857, 0.8333, 0.2143, 0.8125, 0.2143, 0.8125, 0.3571, 0.8333, 0.3571, 0.8333, 0.2857, 0.8125, 0.2857, 0.8125, 0.4286, 0.8333, 0.4286, 0.8333, 0.3571, 0.8125, 0.3571, 0.8125, 0.5, 0.8333, 0.5, 0.8333, 0.4286, 0.8125, 0.4286, 0.8125, 0.5714, 0.8333, 0.5714, 0.8333, 0.5, 0.8125, 0.5, 0.8125, 0.6429, 0.8333, 0.6429, 0.8333, 0.5714, 0.8125, 0.5714, 0.8125, 0.7143, 0.8333, 0.7143, 0.8333, 0.6429, 0.8125, 0.6429, 0.8125, 0.7857, 0.8333, 0.7857, 0.8333, 0.7143, 0.8125, 0.7143, 0.8125, 0.8571, 0.8333, 0.8571, 0.8333, 0.7857, 0.8125, 0.7857, 0.8125, 0.9286, 0.8333, 0.9286, 0.8333, 0.8571, 0.8125, 0.8571, 0.8333, 1.0, 0.8542, 1.0, 0.8542, 0.9286, 0.8333, 0.9286, 0.8333, 0.07143, 0.8542, 0.07143, 0.8542, 0.0, 0.8333, 0.0, 0.8333, 0.1429, 0.8542, 0.1429, 0.8542, 0.07143, 0.8333, 0.07143, 0.8333, 0.2143, 0.8542, 0.2143, 0.8542, 0.1429, 0.8333, 0.1429, 0.8333, 0.2857, 0.8542, 0.2857, 0.8542, 0.2143, 0.8333, 0.2143, 0.8333, 0.3571, 0.8542, 0.3571, 0.8542, 0.2857, 0.8333, 0.2857, 0.8333, 0.4286, 0.8542, 0.4286, 0.8542, 0.3571, 0.8333, 0.3571, 0.8333, 0.5, 0.8542, 0.5, 0.8542, 0.4286, 0.8333, 0.4286, 0.8333, 0.5714, 0.8542, 0.5714, 0.8542, 0.5, 0.8333, 0.5, 0.8333, 0.6429, 0.8542, 0.6429, 0.8542, 0.5714, 0.8333, 0.5714, 0.8333, 0.7143, 0.8542, 0.7143, 0.8542, 0.6429, 0.8333, 0.6429, 0.8333, 0.7857, 0.8542, 0.7857, 0.8542, 0.7143, 0.8333, 0.7143, 0.8333, 0.8571, 0.8542, 0.8571, 0.8542, 0.7857, 0.8333, 0.7857, 0.8333, 0.9286, 0.8542, 0.9286, 0.8542, 0.8571, 0.8333, 0.8571, 0.8542, 1.0, 0.875, 1.0, 0.875, 0.9286, 0.8542, 0.9286, 0.8542, 0.07143, 0.875, 0.07143, 0.875, 0.0, 0.8542, 0.0, 0.8542, 0.1429, 0.875, 0.1429, 0.875, 0.07143, 0.8542, 0.07143, 0.8542, 0.2143, 0.875, 0.2143, 0.875, 0.1429, 0.8542, 0.1429, 0.8542, 0.2857, 0.875, 0.2857, 0.875, 0.2143, 0.8542, 0.2143, 0.8542, 0.3571, 0.875, 0.3571, 0.875, 0.2857, 0.8542, 0.2857, 0.8542, 0.4286, 0.875, 0.4286, 0.875, 0.3571, 0.8542, 0.3571, 0.8542, 0.5, 0.875, 0.5, 0.875, 0.4286, 0.8542, 0.4286, 0.8542, 0.5714, 0.875, 0.5714, 0.875, 0.5, 0.8542, 0.5, 0.8542, 0.6429, 0.875, 0.6429, 0.875, 0.5714, 0.8542, 0.5714, 0.8542, 0.7143, 0.875, 0.7143, 0.875, 0.6429, 0.8542, 0.6429, 0.8542, 0.7857, 0.875, 0.7857, 0.875, 0.7143, 0.8542, 0.7143, 0.8542, 0.8571, 0.875, 0.8571, 0.875, 0.7857, 0.8542, 0.7857, 0.8542, 0.9286, 0.875, 0.9286, 0.875, 0.8571, 0.8542, 0.8571, 0.875, 1.0, 0.8958, 1.0, 0.8958, 0.9286, 0.875, 0.9286, 0.875, 0.07143, 0.8958, 0.07143, 0.8958, 0.0, 0.875, 0.0, 0.875, 0.1429, 0.8958, 0.1429, 0.8958, 0.07143, 0.875, 0.07143, 0.875, 0.2143, 0.8958, 0.2143, 0.8958, 0.1429, 0.875, 0.1429, 0.875, 0.2857, 0.8958, 0.2857, 0.8958, 0.2143, 0.875, 0.2143, 0.875, 0.3571, 0.8958, 0.3571, 0.8958, 0.2857, 0.875, 0.2857, 0.875, 0.4286, 0.8958, 0.4286, 0.8958, 0.3571, 0.875, 0.3571, 0.875, 0.5, 0.8958, 0.5, 0.8958, 0.4286, 0.875, 0.4286, 0.875, 0.5714, 0.8958, 0.5714, 0.8958, 0.5, 0.875, 0.5, 0.875, 0.6429, 0.8958, 0.6429, 0.8958, 0.5714, 0.875, 0.5714, 0.875, 0.7143, 0.8958, 0.7143, 0.8958, 0.6429, 0.875, 0.6429, 0.875, 0.7857, 0.8958, 0.7857, 0.8958, 0.7143, 0.875, 0.7143, 0.875, 0.8571, 0.8958, 0.8571, 0.8958, 0.7857, 0.875, 0.7857, 0.875, 0.9286, 0.8958, 0.9286, 0.8958, 0.8571, 0.875, 0.8571, 0.8958, 1.0, 0.9167, 1.0, 0.9167, 0.9286, 0.8958, 0.9286, 0.8958, 0.07143, 0.9167, 0.07143, 0.9167, 0.0, 0.8958, 0.0, 0.8958, 0.1429, 0.9167, 0.1429, 0.9167, 0.07143, 0.8958, 0.07143, 0.8958, 0.2143, 0.9167, 0.2143, 0.9167, 0.1429, 0.8958, 0.1429, 0.8958, 0.2857, 0.9167, 0.2857, 0.9167, 0.2143, 0.8958, 0.2143, 0.8958, 0.3571, 0.9167, 0.3571, 0.9167, 0.2857, 0.8958, 0.2857, 0.8958, 0.4286, 0.9167, 0.4286, 0.9167, 0.3571, 0.8958, 0.3571, 0.8958, 0.5, 0.9167, 0.5, 0.9167, 0.4286, 0.8958, 0.4286, 0.8958, 0.5714, 0.9167, 0.5714, 0.9167, 0.5, 0.8958, 0.5, 0.8958, 0.6429, 0.9167, 0.6429, 0.9167, 0.5714, 0.8958, 0.5714, 0.8958, 0.7143, 0.9167, 0.7143, 0.9167, 0.6429, 0.8958, 0.6429, 0.8958, 0.7857, 0.9167, 0.7857, 0.9167, 0.7143, 0.8958, 0.7143, 0.8958, 0.8571, 0.9167, 0.8571, 0.9167, 0.7857, 0.8958, 0.7857, 0.8958, 0.9286, 0.9167, 0.9286, 0.9167, 0.8571, 0.8958, 0.8571, 0.9167, 1.0, 0.9375, 1.0, 0.9375, 0.9286, 0.9167, 0.9286, 0.9167, 0.07143, 0.9375, 0.07143, 0.9375, 0.0, 0.9167, 0.0, 0.9167, 0.1429, 0.9375, 0.1429, 0.9375, 0.07143, 0.9167, 0.07143, 0.9167, 0.2143, 0.9375, 0.2143, 0.9375, 0.1429, 0.9167, 0.1429, 0.9167, 0.2857, 0.9375, 0.2857, 0.9375, 0.2143, 0.9167, 0.2143, 0.9167, 0.3571, 0.9375, 0.3571, 0.9375, 0.2857, 0.9167, 0.2857, 0.9167, 0.4286, 0.9375, 0.4286, 0.9375, 0.3571, 0.9167, 0.3571, 0.9167, 0.5, 0.9375, 0.5, 0.9375, 0.4286, 0.9167, 0.4286, 0.9167, 0.5714, 0.9375, 0.5714, 0.9375, 0.5, 0.9167, 0.5, 0.9167, 0.6429, 0.9375, 0.6429, 0.9375, 0.5714, 0.9167, 0.5714, 0.9167, 0.7143, 0.9375, 0.7143, 0.9375, 0.6429, 0.9167, 0.6429, 0.9167, 0.7857, 0.9375, 0.7857, 0.9375, 0.7143, 0.9167, 0.7143, 0.9167, 0.8571, 0.9375, 0.8571, 0.9375, 0.7857, 0.9167, 0.7857, 0.9167, 0.9286, 0.9375, 0.9286, 0.9375, 0.8571, 0.9167, 0.8571, 0.9375, 1.0, 0.9583, 1.0, 0.9583, 0.9286, 0.9375, 0.9286, 0.9375, 0.07143, 0.9583, 0.07143, 0.9583, 0.0, 0.9375, 0.0, 0.9375, 0.1429, 0.9583, 0.1429, 0.9583, 0.07143, 0.9375, 0.07143, 0.9375, 0.2143, 0.9583, 0.2143, 0.9583, 0.1429, 0.9375, 0.1429, 0.9375, 0.2857, 0.9583, 0.2857, 0.9583, 0.2143, 0.9375, 0.2143, 0.9375, 0.3571, 0.9583, 0.3571, 0.9583, 0.2857, 0.9375, 0.2857, 0.9375, 0.4286, 0.9583, 0.4286, 0.9583, 0.3571, 0.9375, 0.3571, 0.9375, 0.5, 0.9583, 0.5, 0.9583, 0.4286, 0.9375, 0.4286, 0.9375, 0.5714, 0.9583, 0.5714, 0.9583, 0.5, 0.9375, 0.5, 0.9375, 0.6429, 0.9583, 0.6429, 0.9583, 0.5714, 0.9375, 0.5714, 0.9375, 0.7143, 0.9583, 0.7143, 0.9583, 0.6429, 0.9375, 0.6429, 0.9375, 0.7857, 0.9583, 0.7857, 0.9583, 0.7143, 0.9375, 0.7143, 0.9375, 0.8571, 0.9583, 0.8571, 0.9583, 0.7857, 0.9375, 0.7857, 0.9375, 0.9286, 0.9583, 0.9286, 0.9583, 0.8571, 0.9375, 0.8571, 0.9583, 1.0, 0.9792, 1.0, 0.9792, 0.9286, 0.9583, 0.9286, 0.9583, 0.07143, 0.9792, 0.07143, 0.9792, 0.0, 0.9583, 0.0, 0.9583, 0.1429, 0.9792, 0.1429, 0.9792, 0.07143, 0.9583, 0.07143, 0.9583, 0.2143, 0.9792, 0.2143, 0.9792, 0.1429, 0.9583, 0.1429, 0.9583, 0.2857, 0.9792, 0.2857, 0.9792, 0.2143, 0.9583, 0.2143, 0.9583, 0.3571, 0.9792, 0.3571, 0.9792, 0.2857, 0.9583, 0.2857, 0.9583, 0.4286, 0.9792, 0.4286, 0.9792, 0.3571, 0.9583, 0.3571, 0.9583, 0.5, 0.9792, 0.5, 0.9792, 0.4286, 0.9583, 0.4286, 0.9583, 0.5714, 0.9792, 0.5714, 0.9792, 0.5, 0.9583, 0.5, 0.9583, 0.6429, 0.9792, 0.6429, 0.9792, 0.5714, 0.9583, 0.5714, 0.9583, 0.7143, 0.9792, 0.7143, 0.9792, 0.6429, 0.9583, 0.6429, 0.9583, 0.7857, 0.9792, 0.7857, 0.9792, 0.7143, 0.9583, 0.7143, 0.9583, 0.8571, 0.9792, 0.8571, 0.9792, 0.7857, 0.9583, 0.7857, 0.9583, 0.9286, 0.9792, 0.9286, 0.9792, 0.8571, 0.9583, 0.8571, 0.9792, 1.0, 1.0, 1.0, 1.0, 0.9286, 0.9792, 0.9286, 0.9792, 0.07143, 1.0, 0.07143, 1.0, 0.0, 0.9792, 0.0, 0.9792, 0.1429, 1.0, 0.1429, 1.0, 0.07143, 0.9792, 0.07143, 0.9792, 0.2143, 1.0, 0.2143, 1.0, 0.1429, 0.9792, 0.1429, 0.9792, 0.2857, 1.0, 0.2857, 1.0, 0.2143, 0.9792, 0.2143, 0.9792, 0.3571, 1.0, 0.3571, 1.0, 0.2857, 0.9792, 0.2857, 0.9792, 0.4286, 1.0, 0.4286, 1.0, 0.3571, 0.9792, 0.3571, 0.9792, 0.5, 1.0, 0.5, 1.0, 0.4286, 0.9792, 0.4286, 0.9792, 0.5714, 1.0, 0.5714, 1.0, 0.5, 0.9792, 0.5, 0.9792, 0.6429, 1.0, 0.6429, 1.0, 0.5714, 0.9792, 0.5714, 0.9792, 0.7143, 1.0, 0.7143, 1.0, 0.6429, 0.9792, 0.6429, 0.9792, 0.7857, 1.0, 0.7857, 1.0, 0.7143, 0.9792, 0.7143, 0.9792, 0.8571, 1.0, 0.8571, 1.0, 0.7857, 0.9792, 0.7857, 0.9792, 0.9286, 1.0, 0.9286, 1.0, 0.8571, 0.9792, 0.8571])
me_beziercircle.materials.append(mat_material_001)
me_beziercircle.use_remesh_fix_poles = True
me_beziercircle.use_remesh_preserve_attributes = False
me_beziercircle.use_mirror_vertex_groups = False
me_beziercircle.update()

# ---- objects
ob_beziercircle = bpy.data.objects.new('BezierCircle', me_beziercircle)
ob_empty = bpy.data.objects.new('Empty', None)
ob_camera = bpy.data.objects.new('Camera', cam_camera_001)
ob_sun = bpy.data.objects.new('Sun', light_sun)

# ---- transforms, parenting, visibility, modifiers, constraints
ob_beziercircle.location = (0.0, 0.0, 0.0)
ob_beziercircle.lineart.crease_threshold = 0.0
_m = ob_beziercircle.modifiers.new('Array', 'ARRAY')
_m.count = 20
_m.constant_offset_displace = (0.0, 0.0, 0.0)
_m.use_relative_offset = False
_m.use_object_offset = True
_m.offset_object = ob_empty
ob_empty.location = (0.0, 0.0, 0.0)
ob_empty.rotation_euler = (3.28, -0.07854, 2.147)
ob_empty.scale = (1.091, 1.091, 1.091)
ob_empty.lineart.crease_threshold = 0.0
ob_camera.location = (-11.01, 1.777, 5.631)
ob_camera.rotation_euler = (1.103, 0.001662, -1.732)
ob_camera.lineart.crease_threshold = 0.0
ob_sun.location = (0.0, 0.0, 0.0)
ob_sun.rotation_euler = (-8.366, -6.382, -9.56)
ob_sun.lineart.crease_threshold = 0.0

# ---- collection membership
col_collection.objects.link(ob_beziercircle)
col_collection.objects.link(ob_empty)
col_collection.objects.link(ob_camera)
col_collection.objects.link(ob_sun)

# ---- scene / render settings (as saved in the file)
scene.camera = ob_camera
scene.frame_start = 1; scene.frame_end = 1000; scene.frame_set(523)
scene.render.engine = 'BLENDER_EEVEE_NEXT'
scene.cycles.use_denoising = False
scene.cycles.samples = 128
scene.cycles.sampling_pattern = 'TABULATED_SOBOL'
scene.cycles.use_adaptive_sampling = False
scene.cycles.use_light_tree = False
scene.eevee.use_gtao = True
scene.eevee.use_raytracing = True
scene.view_settings.view_transform = 'Filmic'
bpy.context.view_layer.update()

